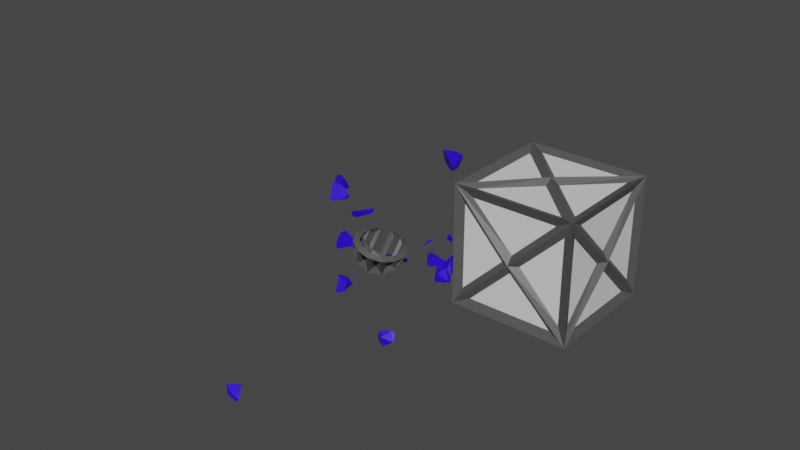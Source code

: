 # Source: tutorial_crateGravitation_broken.blend  (saved by Blender 2.81.16; exported with 4.5.12 LTS)
import bpy
from mathutils import Matrix  # noqa: F401  (used for matrix-valued properties, if any)

bpy.ops.wm.read_factory_settings(use_empty=True)
scene = bpy.context.scene
scene.name = 'Scene'

# ---- collections
col_collection = bpy.data.collections.new('Collection'); scene.collection.children.link(col_collection)

# ---- materials (node trees are filled in below, after node groups)
mat_light = bpy.data.materials.new('Light')
mat_light.alpha_threshold = 0.0
mat_light.use_transparent_shadow = False
mat_light.line_color = (0.0, 0.0, 0.0, 1.0)
mat_dark = bpy.data.materials.new('Dark')
mat_dark.use_transparent_shadow = False
mat_sapphire = bpy.data.materials.new('Sapphire')
mat_sapphire.use_transparent_shadow = False

# ---- material node trees
mat_light.use_nodes = True; mat_light.node_tree.nodes.clear()
_N = mat_light.node_tree.nodes; _L = mat_light.node_tree.links
n0 = _N.new('ShaderNodeOutputMaterial'); n0.name = 'Material Output'; n0.location = (300, 300)
n1 = _N.new('ShaderNodeBsdfPrincipled'); n1.name = 'Principled BSDF'; n1.location = (10, 300)
n1.distribution = 'GGX'
n1.subsurface_method = 'BURLEY'
n1.inputs[2].default_value = 0.4
n1.inputs[3].default_value = 1.45
n1.inputs[27].default_value = (0.0, 0.0, 0.0, 1.0)
n1.inputs[28].default_value = 1.0
_L.new(n1.outputs[0], n0.inputs[0])
n0.is_active_output = True
mat_dark.use_nodes = True; mat_dark.node_tree.nodes.clear()
_N = mat_dark.node_tree.nodes; _L = mat_dark.node_tree.links
n0 = _N.new('ShaderNodeOutputMaterial'); n0.name = 'Material Output'; n0.location = (300, 300)
n1 = _N.new('ShaderNodeBsdfPrincipled'); n1.name = 'Principled BSDF'; n1.location = (10, 300)
n1.distribution = 'GGX'
n1.subsurface_method = 'BURLEY'
n1.inputs[0].default_value = (0.08984, 0.08984, 0.08984, 1.0)
n1.inputs[3].default_value = 1.45
n1.inputs[27].default_value = (0.0, 0.0, 0.0, 1.0)
n1.inputs[28].default_value = 1.0
_L.new(n1.outputs[0], n0.inputs[0])
n0.is_active_output = True
mat_sapphire.use_nodes = True; mat_sapphire.node_tree.nodes.clear()
_N = mat_sapphire.node_tree.nodes; _L = mat_sapphire.node_tree.links
n0 = _N.new('ShaderNodeOutputMaterial'); n0.name = 'Material Output'; n0.location = (300, 300)
n1 = _N.new('ShaderNodeBsdfPrincipled'); n1.name = 'Principled BSDF'; n1.location = (10, 300)
n1.distribution = 'GGX'
n1.subsurface_method = 'BURLEY'
n1.inputs[0].default_value = (0.02817, 0.0, 0.8, 1.0)
n1.inputs[3].default_value = 1.45
n1.inputs[27].default_value = (0.0, 0.0, 0.0, 1.0)
n1.inputs[28].default_value = 1.0
_L.new(n1.outputs[0], n0.inputs[0])
n0.is_active_output = True

# ---- world
world_world = bpy.data.worlds.new('World'); scene.world = world_world
world_world.use_nodes = True; world_world.node_tree.nodes.clear()
_N = world_world.node_tree.nodes; _L = world_world.node_tree.links
n0 = _N.new('ShaderNodeOutputWorld'); n0.name = 'World Output'; n0.location = (300, 300)
n1 = _N.new('ShaderNodeBackground'); n1.name = 'Background'; n1.location = (10, 300)
n1.inputs[0].default_value = (0.05088, 0.05088, 0.05088, 1.0)
_L.new(n1.outputs[0], n0.inputs[0])
n0.is_active_output = True
world_world.color = (0.05088, 0.05088, 0.05088)
world_world.use_sun_shadow = False
world_world.sun_shadow_jitter_overblur = 0.0

# ---- meshes
me_cube_002 = bpy.data.meshes.new('Cube.002')
me_cube_002.from_pydata([(-0.2379, -0.2379, -0.2328), (-0.2379, -0.2379, 0.243), (-0.2379, 0.2379, -0.2328), (-0.2379, 0.2379, 0.243), (0.2379, -0.2379, -0.2328), (0.2379, -0.2379, 0.243), (0.2379, 0.2379, -0.2328), (0.2379, 0.2379, 0.243)], [], [(0, 1, 3, 2), (2, 3, 7, 6), (6, 7, 5, 4), (4, 5, 1, 0), (2, 6, 4, 0), (7, 3, 1, 5)])
_uv = me_cube_002.uv_layers.new(name='UVMap')
_uv.uv.foreach_set('vector', [1.25, 0.0001501, 1.25, 1.5, -0.2499, 1.5, -0.2498, 0.00015, 1.25, 0.0001501, 1.25, 1.5, -0.2499, 1.5, -0.2498, 0.00015, -0.2499, 1.5, -0.2498, 0.00015, 1.25, 0.0001502, 1.25, 1.5, -0.2499, 1.5, -0.2498, 0.00015, 1.25, 0.0001502, 1.25, 1.5, -0.2499, 0.0001501, 1.25, 0.00015, 1.25, 1.5, -0.2498, 1.5, -0.2499, 0.0001505, 1.25, 0.00015, 1.25, 1.5, -0.2498, 1.5])
me_cube_002.materials.append(mat_light)
me_cube_002.use_remesh_fix_poles = True
me_cube_002.use_remesh_preserve_attributes = False
me_cube_002.use_mirror_vertex_groups = False
me_cube_002.update()
me_cube_001 = bpy.data.meshes.new('Cube.001')
me_cube_001.from_pydata([(-0.243, -0.243, -0.243), (0.243, -0.243, -0.243), (-0.243, 0.243, 0.243), (0.243, 0.243, 0.243), (-0.243, 0.243, -0.243), (-0.243, -0.243, 0.243), (0.243, 0.243, -0.243), (0.243, -0.243, 0.243), (-1.062e-08, 0.243, 0.0), (1.062e-08, -0.243, 0.0), (0.243, 2.897e-08, 0.0), (-0.243, -7.725e-09, 0.0), (-1.062e-08, 0.0, 0.243), (-1.062e-08, 0.0, -0.243)], [], [(11, 2, 4), (1, 9, 0), (1, 7, 9), (5, 9, 7), (5, 0, 9), (3, 6, 8), (3, 8, 2), (4, 2, 8), (4, 8, 6), (3, 10, 6), (1, 10, 7), (0, 5, 11), (5, 7, 12), (3, 2, 12), (1, 0, 13), (4, 6, 13), (1, 13, 6), (10, 3, 7), (5, 12, 2), (7, 3, 12), (6, 10, 1), (2, 11, 5), (13, 0, 4), (4, 0, 11)])
_uv = me_cube_001.uv_layers.new(name='UVMap')
_uv.uv.foreach_set('vector', [0.0, 0.0, 0.875, 0.5, 0.375, 0.25, 0.375, 0.25, 0.375, 0.5, 0.375, 0.5, 0.375, 0.25, 0.875, 0.5, 0.375, 0.5, 0.625, 0.5, 0.375, 0.5, 0.875, 0.5, 0.625, 0.5, 0.375, 0.5, 0.375, 0.5, 0.625, 0.5, 0.375, 0.5, 0.375, 0.5, 0.625, 0.5, 0.375, 0.5, 0.875, 0.5, 0.375, 0.25, 0.875, 0.5, 0.375, 0.5, 0.375, 0.25, 0.375, 0.5, 0.375, 0.5, 0.625, 0.5, 0.0, 0.0, 0.375, 0.5, 0.375, 0.25, 0.0, 0.0, 0.875, 0.5, 0.375, 0.5, 0.625, 0.5, 0.0, 0.0, 0.625, 0.5, 0.875, 0.5, 0.0, 0.0, 0.625, 0.5, 0.875, 0.5, 0.0, 0.0, 0.375, 0.25, 0.375, 0.5, 0.0, 0.0, 0.375, 0.25, 0.375, 0.5, 0.0, 0.0, 0.375, 0.25, 0.0, 0.0, 0.375, 0.5, 0.0, 0.0, 0.625, 0.5, 0.875, 0.5, 0.625, 0.5, 0.0, 0.0, 0.875, 0.5, 0.875, 0.5, 0.625, 0.5, 0.0, 0.0, 0.375, 0.5, 0.0, 0.0, 0.375, 0.25, 0.875, 0.5, 0.0, 0.0, 0.625, 0.5, 0.0, 0.0, 0.375, 0.5, 0.375, 0.25, 0.375, 0.25, 0.375, 0.5, 0.0, 0.0])
me_cube_001.materials.append(mat_dark)
me_cube_001.use_remesh_fix_poles = True
me_cube_001.use_remesh_preserve_attributes = False
me_cube_001.use_mirror_vertex_groups = False
me_cube_001.update()
me_sphere = bpy.data.meshes.new('Sphere')
me_sphere.from_pydata([(0.003992, -0.07761, 0.05192), (-0.003992, -0.1006, 0.06574), (0.006238, -0.04509, 0.09109), (-0.006238, -0.0578, 0.1127), (0.007, 1.115e-09, 0.1055), (-0.007, 1.115e-09, 0.1298), (0.006238, 0.04509, 0.09109), (-0.006238, 0.0578, 0.1127), (0.003992, 0.07761, 0.05192), (-0.003992, 0.1006, 0.06574), (0.002485, -0.08911, -1.115e-09), (-0.002485, -0.1167, -1.115e-09), (0.003992, -0.07761, -0.05192), (-0.003992, -0.1006, -0.06574), (0.006238, -0.04509, -0.09109), (-0.006238, -0.0578, -0.1127), (0.007, 1.114e-08, -0.1055), (-0.007, 1.114e-08, -0.1298), (0.006238, 0.04509, -0.09109), (-0.006238, 0.0578, -0.1127), (0.003992, 0.07761, -0.05192), (-0.003992, 0.1006, -0.06574), (0.002485, 0.08911, 2.914e-08), (-0.002485, 0.1167, 2.914e-08), (-0.0447, -0.07711, -0.02581), (-0.05719, -0.1011, -0.03302), (-0.07779, -0.04435, -0.04491), (-0.09869, -0.05854, -0.05698), (-0.08977, 5.569e-09, -0.05183), (-0.114, 5.569e-09, -0.06583), (-0.07779, 0.04435, -0.04491), (-0.09869, 0.05854, -0.05698), (-0.0447, 0.07711, -0.02581), (-0.05719, 0.1011, -0.03302), (-0.0447, -0.07711, 0.02581), (-0.05719, -0.1011, 0.03302), (-0.07779, -0.04435, 0.04491), (-0.09869, -0.05854, 0.05698), (-0.08977, 5.574e-10, 0.05183), (-0.114, 5.574e-10, 0.06583), (-0.07779, 0.04435, 0.04491), (-0.09869, 0.05854, 0.05698), (-0.0447, 0.07711, 0.02581), (-0.05719, 0.1011, 0.03302), (-0.01309, -0.06139, -0.08296), (-0.01309, -0.07916, -0.06265), (-0.04771, -0.07916, -0.04266), (-0.06531, -0.06139, -0.05282), (-0.01309, 0.07916, -0.06265), (-0.01309, 0.06139, -0.08296), (-0.06531, 0.06139, -0.05282), (-0.04771, 0.07916, -0.04266), (-0.01226, -0.01353, -0.1064), (-0.01226, -0.03791, -0.09896), (-0.07958, -0.03791, -0.0601), (-0.08605, -0.01353, -0.06383), (-0.01388, -0.09276, -0.03521), (-0.01388, -0.09538, -0.02404), (-0.02355, -0.09276, -0.02963), (-0.01388, 0.09538, -0.02404), (-0.01388, 0.09276, -0.03521), (-0.02355, 0.09276, -0.02963), (-0.01226, 0.03791, -0.09896), (-0.01226, 0.01353, -0.1064), (-0.08605, 0.01353, -0.06383), (-0.07958, 0.03791, -0.0601), (-0.0608, 0.07916, -0.01999), (-0.07839, 0.06139, -0.03015), (-0.07839, 0.06139, 0.03015), (-0.0608, 0.07916, 0.01999), (-0.0983, -0.01353, -0.0426), (-0.09183, -0.03791, -0.03887), (-0.09183, -0.03791, 0.03887), (-0.0983, -0.01353, 0.0426), (-0.03743, -0.09276, -0.005585), (-0.02776, -0.09538, 9.312e-09), (-0.03743, -0.09276, 0.005585), (-0.02776, 0.09538, 3.582e-08), (-0.03743, 0.09276, -0.005585), (-0.03743, 0.09276, 0.005585), (-0.09183, 0.03791, -0.03887), (-0.0983, 0.01353, -0.0426), (-0.0983, 0.01353, 0.0426), (-0.09183, 0.03791, 0.03887), (-0.07839, -0.06139, -0.03015), (-0.0608, -0.07916, -0.01999), (-0.0608, -0.07916, 0.01999), (-0.07839, -0.06139, 0.03015), (-0.04771, 0.07916, 0.04266), (-0.06531, 0.06139, 0.05282), (-0.01309, 0.06139, 0.08296), (-0.01309, 0.07916, 0.06265), (-0.08605, -0.01353, 0.06383), (-0.07958, -0.03791, 0.0601), (-0.01226, -0.03791, 0.09896), (-0.01226, -0.01353, 0.1064), (-0.02355, -0.09276, 0.02963), (-0.01388, -0.09538, 0.02404), (-0.01388, -0.09276, 0.03521), (-0.01388, 0.09538, 0.02404), (-0.02355, 0.09276, 0.02963), (-0.01388, 0.09276, 0.03521), (-0.07958, 0.03791, 0.0601), (-0.08605, 0.01353, 0.06383), (-0.01226, 0.01353, 0.1064), (-0.01226, 0.03791, 0.09896), (-0.06531, -0.06139, 0.05282), (-0.04771, -0.07916, 0.04266), (-0.01309, -0.07916, 0.06265), (-0.01309, -0.06139, 0.08296)], [], [(44, 45, 12, 14), (45, 44, 15, 13), (45, 46, 24, 12), (46, 45, 13, 25), (46, 47, 26, 24), (47, 46, 25, 27), (47, 44, 14, 26), (44, 47, 27, 15), (48, 49, 18, 20), (49, 48, 21, 19), (49, 50, 30, 18), (50, 49, 19, 31), (50, 51, 32, 30), (51, 50, 31, 33), (51, 48, 20, 32), (48, 51, 33, 21), (52, 53, 14, 16), (53, 52, 17, 15), (53, 54, 26, 14), (54, 53, 15, 27), (54, 55, 28, 26), (55, 54, 27, 29), (55, 52, 16, 28), (52, 55, 29, 17), (56, 57, 10, 12), (57, 56, 13, 11), (57, 58, 24, 10), (58, 57, 11, 25), (58, 56, 12, 24), (56, 58, 25, 13), (59, 60, 20, 22), (60, 59, 23, 21), (60, 61, 32, 20), (61, 60, 21, 33), (61, 59, 22, 32), (59, 61, 33, 23), (62, 63, 16, 18), (63, 62, 19, 17), (63, 64, 28, 16), (64, 63, 17, 29), (64, 65, 30, 28), (65, 64, 29, 31), (65, 62, 18, 30), (62, 65, 31, 19), (66, 67, 30, 32), (67, 66, 33, 31), (67, 68, 40, 30), (68, 67, 31, 41), (68, 69, 42, 40), (69, 68, 41, 43), (69, 66, 32, 42), (66, 69, 43, 33), (70, 71, 26, 28), (71, 70, 29, 27), (71, 72, 36, 26), (72, 71, 27, 37), (72, 73, 38, 36), (73, 72, 37, 39), (73, 70, 28, 38), (70, 73, 39, 29), (74, 75, 10, 24), (75, 74, 25, 11), (75, 76, 34, 10), (76, 75, 11, 35), (76, 74, 24, 34), (74, 76, 35, 25), (77, 78, 32, 22), (78, 77, 23, 33), (78, 79, 42, 32), (79, 78, 33, 43), (79, 77, 22, 42), (77, 79, 43, 23), (80, 81, 28, 30), (81, 80, 31, 29), (81, 82, 38, 28), (82, 81, 29, 39), (82, 83, 40, 38), (83, 82, 39, 41), (83, 80, 30, 40), (80, 83, 41, 31), (84, 85, 24, 26), (85, 84, 27, 25), (85, 86, 34, 24), (86, 85, 25, 35), (86, 87, 36, 34), (87, 86, 35, 37), (87, 84, 26, 36), (84, 87, 37, 27), (88, 89, 40, 42), (89, 88, 43, 41), (89, 90, 6, 40), (90, 89, 41, 7), (90, 91, 8, 6), (91, 90, 7, 9), (91, 88, 42, 8), (88, 91, 9, 43), (92, 93, 36, 38), (93, 92, 39, 37), (93, 94, 2, 36), (94, 93, 37, 3), (94, 95, 4, 2), (95, 94, 3, 5), (95, 92, 38, 4), (92, 95, 5, 39), (96, 97, 10, 34), (97, 96, 35, 11), (97, 98, 0, 10), (98, 97, 11, 1), (98, 96, 34, 0), (96, 98, 1, 35), (99, 100, 42, 22), (100, 99, 23, 43), (100, 101, 8, 42), (101, 100, 43, 9), (101, 99, 22, 8), (99, 101, 9, 23), (102, 103, 38, 40), (103, 102, 41, 39), (103, 104, 4, 38), (104, 103, 39, 5), (104, 105, 6, 4), (105, 104, 5, 7), (105, 102, 40, 6), (102, 105, 7, 41), (106, 107, 34, 36), (107, 106, 37, 35), (107, 108, 0, 34), (108, 107, 35, 1), (108, 109, 2, 0), (109, 108, 1, 3), (109, 106, 36, 2), (106, 109, 3, 37), (15, 17, 16, 14), (17, 19, 18, 16), (19, 21, 20, 18), (21, 23, 22, 20), (23, 9, 8, 22), (9, 7, 6, 8), (7, 5, 4, 6), (5, 3, 2, 4), (3, 1, 0, 2), (1, 11, 10, 0), (11, 13, 12, 10), (13, 15, 14, 12)])
_uv = me_sphere.uv_layers.new(name='UVMap')
_uv.uv.foreach_set('vector', [0.1667, 0.6667, 0.1667, 0.8333, 0.1667, 0.8333, 0.1667, 0.6667, 0.1667, 0.8333, 0.1667, 0.6667, 0.1667, 0.6667, 0.1667, 0.8333, 0.1667, 0.8333, 0.0, 0.8333, 0.0, 0.8333, 0.1667, 0.8333, 0.0, 0.8333, 0.1667, 0.8333, 0.1667, 0.8333, 0.0, 0.8333, 0.0, 0.8333, 0.0, 0.6667, 0.0, 0.6667, 0.0, 0.8333, 0.0, 0.6667, 0.0, 0.8333, 0.0, 0.8333, 0.0, 0.6667, 0.0, 0.6667, 0.1667, 0.6667, 0.1667, 0.6667, 0.0, 0.6667, 0.1667, 0.6667, 0.0, 0.6667, 0.0, 0.6667, 0.1667, 0.6667, 0.1667, 0.1667, 0.1667, 0.3333, 0.1667, 0.3333, 0.1667, 0.1667, 0.1667, 0.3333, 0.1667, 0.1667, 0.1667, 0.1667, 0.1667, 0.3333, 0.1667, 0.3333, 2.98e-08, 0.3333, 2.98e-08, 0.3333, 0.1667, 0.3333, 2.98e-08, 0.3333, 0.1667, 0.3333, 0.1667, 0.3333, 2.98e-08, 0.3333, 2.98e-08, 0.3333, 0.0, 0.1667, 0.0, 0.1667, 2.98e-08, 0.3333, 0.0, 0.1667, 2.98e-08, 0.3333, 2.98e-08, 0.3333, 0.0, 0.1667, 0.0, 0.1667, 0.1667, 0.1667, 0.1667, 0.1667, 0.0, 0.1667, 0.1667, 0.1667, 0.0, 0.1667, 0.0, 0.1667, 0.1667, 0.1667, 0.1667, 0.5, 0.1667, 0.6667, 0.1667, 0.6667, 0.1667, 0.5, 0.1667, 0.6667, 0.1667, 0.5, 0.1667, 0.5, 0.1667, 0.6667, 0.1667, 0.6667, 0.0, 0.6667, 0.0, 0.6667, 0.1667, 0.6667, 0.0, 0.6667, 0.1667, 0.6667, 0.1667, 0.6667, 0.0, 0.6667, 0.0, 0.6667, 2.98e-08, 0.5, 2.98e-08, 0.5, 0.0, 0.6667, 2.98e-08, 0.5, 0.0, 0.6667, 0.0, 0.6667, 2.98e-08, 0.5, 2.98e-08, 0.5, 0.1667, 0.5, 0.1667, 0.5, 2.98e-08, 0.5, 0.1667, 0.5, 2.98e-08, 0.5, 2.98e-08, 0.5, 0.1667, 0.5, 0.1667, 0.8333, 0.08333, 1.0, 0.08333, 1.0, 0.1667, 0.8333, 0.08333, 1.0, 0.1667, 0.8333, 0.1667, 0.8333, 0.08333, 1.0, 0.08333, 1.0, 0.0, 0.8333, 0.0, 0.8333, 0.08333, 1.0, 0.0, 0.8333, 0.08333, 1.0, 0.08333, 1.0, 0.0, 0.8333, 0.0, 0.8333, 0.1667, 0.8333, 0.1667, 0.8333, 0.0, 0.8333, 0.1667, 0.8333, 0.0, 0.8333, 0.0, 0.8333, 0.1667, 0.8333, 0.08333, 0.0, 0.1667, 0.1667, 0.1667, 0.1667, 0.08333, 0.0, 0.1667, 0.1667, 0.08333, 0.0, 0.08333, 0.0, 0.1667, 0.1667, 0.1667, 0.1667, 0.0, 0.1667, 0.0, 0.1667, 0.1667, 0.1667, 0.0, 0.1667, 0.1667, 0.1667, 0.1667, 0.1667, 0.0, 0.1667, 0.0, 0.1667, 0.08333, 0.0, 0.08333, 0.0, 0.0, 0.1667, 0.08333, 0.0, 0.0, 0.1667, 0.0, 0.1667, 0.08333, 0.0, 0.1667, 0.3333, 0.1667, 0.5, 0.1667, 0.5, 0.1667, 0.3333, 0.1667, 0.5, 0.1667, 0.3333, 0.1667, 0.3333, 0.1667, 0.5, 0.1667, 0.5, 2.98e-08, 0.5, 2.98e-08, 0.5, 0.1667, 0.5, 2.98e-08, 0.5, 0.1667, 0.5, 0.1667, 0.5, 2.98e-08, 0.5, 2.98e-08, 0.5, 2.98e-08, 0.3333, 2.98e-08, 0.3333, 2.98e-08, 0.5, 2.98e-08, 0.3333, 2.98e-08, 0.5, 2.98e-08, 0.5, 2.98e-08, 0.3333, 2.98e-08, 0.3333, 0.1667, 0.3333, 0.1667, 0.3333, 2.98e-08, 0.3333, 0.1667, 0.3333, 2.98e-08, 0.3333, 2.98e-08, 0.3333, 0.1667, 0.3333, 1.0, 0.1667, 1.0, 0.3333, 1.0, 0.3333, 1.0, 0.1667, 1.0, 0.3333, 1.0, 0.1667, 1.0, 0.1667, 1.0, 0.3333, 1.0, 0.3333, 0.8333, 0.3333, 0.8333, 0.3333, 1.0, 0.3333, 0.8333, 0.3333, 1.0, 0.3333, 1.0, 0.3333, 0.8333, 0.3333, 0.8333, 0.3333, 0.8333, 0.1667, 0.8333, 0.1667, 0.8333, 0.3333, 0.8333, 0.1667, 0.8333, 0.3333, 0.8333, 0.3333, 0.8333, 0.1667, 0.8333, 0.1667, 1.0, 0.1667, 1.0, 0.1667, 0.8333, 0.1667, 1.0, 0.1667, 0.8333, 0.1667, 0.8333, 0.1667, 1.0, 0.1667, 1.0, 0.5, 1.0, 0.6667, 1.0, 0.6667, 1.0, 0.5, 1.0, 0.6667, 1.0, 0.5, 1.0, 0.5, 1.0, 0.6667, 1.0, 0.6667, 0.8333, 0.6667, 0.8333, 0.6667, 1.0, 0.6667, 0.8333, 0.6667, 1.0, 0.6667, 1.0, 0.6667, 0.8333, 0.6667, 0.8333, 0.6667, 0.8333, 0.5, 0.8333, 0.5, 0.8333, 0.6667, 0.8333, 0.5, 0.8333, 0.6667, 0.8333, 0.6667, 0.8333, 0.5, 0.8333, 0.5, 1.0, 0.5, 1.0, 0.5, 0.8333, 0.5, 1.0, 0.5, 0.8333, 0.5, 0.8333, 0.5, 1.0, 0.5, 1.0, 0.8333, 0.9167, 1.0, 0.9167, 1.0, 1.0, 0.8333, 0.9167, 1.0, 1.0, 0.8333, 1.0, 0.8333, 0.9167, 1.0, 0.9167, 1.0, 0.8333, 0.8333, 0.8333, 0.8333, 0.9167, 1.0, 0.8333, 0.8333, 0.9167, 1.0, 0.9167, 1.0, 0.8333, 0.8333, 0.8333, 0.8333, 1.0, 0.8333, 1.0, 0.8333, 0.8333, 0.8333, 1.0, 0.8333, 0.8333, 0.8333, 0.8333, 0.8333, 1.0, 0.8333, 0.9167, 0.0, 1.0, 0.1667, 1.0, 0.1667, 0.9167, 0.0, 1.0, 0.1667, 0.9167, 0.0, 0.9167, 0.0, 1.0, 0.1667, 1.0, 0.1667, 0.8333, 0.1667, 0.8333, 0.1667, 1.0, 0.1667, 0.8333, 0.1667, 1.0, 0.1667, 1.0, 0.1667, 0.8333, 0.1667, 0.8333, 0.1667, 0.9167, 0.0, 0.9167, 0.0, 0.8333, 0.1667, 0.9167, 0.0, 0.8333, 0.1667, 0.8333, 0.1667, 0.9167, 0.0, 1.0, 0.3333, 1.0, 0.5, 1.0, 0.5, 1.0, 0.3333, 1.0, 0.5, 1.0, 0.3333, 1.0, 0.3333, 1.0, 0.5, 1.0, 0.5, 0.8333, 0.5, 0.8333, 0.5, 1.0, 0.5, 0.8333, 0.5, 1.0, 0.5, 1.0, 0.5, 0.8333, 0.5, 0.8333, 0.5, 0.8333, 0.3333, 0.8333, 0.3333, 0.8333, 0.5, 0.8333, 0.3333, 0.8333, 0.5, 0.8333, 0.5, 0.8333, 0.3333, 0.8333, 0.3333, 1.0, 0.3333, 1.0, 0.3333, 0.8333, 0.3333, 1.0, 0.3333, 0.8333, 0.3333, 0.8333, 0.3333, 1.0, 0.3333, 1.0, 0.6667, 1.0, 0.8333, 1.0, 0.8333, 1.0, 0.6667, 1.0, 0.8333, 1.0, 0.6667, 1.0, 0.6667, 1.0, 0.8333, 1.0, 0.8333, 0.8333, 0.8333, 0.8333, 0.8333, 1.0, 0.8333, 0.8333, 0.8333, 1.0, 0.8333, 1.0, 0.8333, 0.8333, 0.8333, 0.8333, 0.8333, 0.8333, 0.6667, 0.8333, 0.6667, 0.8333, 0.8333, 0.8333, 0.6667, 0.8333, 0.8333, 0.8333, 0.8333, 0.8333, 0.6667, 0.8333, 0.6667, 1.0, 0.6667, 1.0, 0.6667, 0.8333, 0.6667, 1.0, 0.6667, 0.8333, 0.6667, 0.8333, 0.6667, 1.0, 0.6667, 0.8333, 0.1667, 0.8333, 0.3333, 0.8333, 0.3333, 0.8333, 0.1667, 0.8333, 0.3333, 0.8333, 0.1667, 0.8333, 0.1667, 0.8333, 0.3333, 0.8333, 0.3333, 0.6667, 0.3333, 0.6667, 0.3333, 0.8333, 0.3333, 0.6667, 0.3333, 0.8333, 0.3333, 0.8333, 0.3333, 0.6667, 0.3333, 0.6667, 0.3333, 0.6667, 0.1667, 0.6667, 0.1667, 0.6667, 0.3333, 0.6667, 0.1667, 0.6667, 0.3333, 0.6667, 0.3333, 0.6667, 0.1667, 0.6667, 0.1667, 0.8333, 0.1667, 0.8333, 0.1667, 0.6667, 0.1667, 0.8333, 0.1667, 0.6667, 0.1667, 0.6667, 0.1667, 0.8333, 0.1667, 0.8333, 0.5, 0.8333, 0.6667, 0.8333, 0.6667, 0.8333, 0.5, 0.8333, 0.6667, 0.8333, 0.5, 0.8333, 0.5, 0.8333, 0.6667, 0.8333, 0.6667, 0.6667, 0.6667, 0.6667, 0.6667, 0.8333, 0.6667, 0.6667, 0.6667, 0.8333, 0.6667, 0.8333, 0.6667, 0.6667, 0.6667, 0.6667, 0.6667, 0.6667, 0.5, 0.6667, 0.5, 0.6667, 0.6667, 0.6667, 0.5, 0.6667, 0.6667, 0.6667, 0.6667, 0.6667, 0.5, 0.6667, 0.5, 0.8333, 0.5, 0.8333, 0.5, 0.6667, 0.5, 0.8333, 0.5, 0.6667, 0.5, 0.6667, 0.5, 0.8333, 0.5, 0.8333, 0.8333, 0.75, 1.0, 0.75, 1.0, 0.8333, 0.8333, 0.75, 1.0, 0.8333, 0.8333, 0.8333, 0.8333, 0.75, 1.0, 0.75, 1.0, 0.6667, 0.8333, 0.6667, 0.8333, 0.75, 1.0, 0.6667, 0.8333, 0.75, 1.0, 0.75, 1.0, 0.6667, 0.8333, 0.6667, 0.8333, 0.8333, 0.8333, 0.8333, 0.8333, 0.6667, 0.8333, 0.8333, 0.8333, 0.6667, 0.8333, 0.6667, 0.8333, 0.8333, 0.8333, 0.75, 0.0, 0.8333, 0.1667, 0.8333, 0.1667, 0.75, 0.0, 0.8333, 0.1667, 0.75, 0.0, 0.75, 0.0, 0.8333, 0.1667, 0.8333, 0.1667, 0.6667, 0.1667, 0.6667, 0.1667, 0.8333, 0.1667, 0.6667, 0.1667, 0.8333, 0.1667, 0.8333, 0.1667, 0.6667, 0.1667, 0.6667, 0.1667, 0.75, 0.0, 0.75, 0.0, 0.6667, 0.1667, 0.75, 0.0, 0.6667, 0.1667, 0.6667, 0.1667, 0.75, 0.0, 0.8333, 0.3333, 0.8333, 0.5, 0.8333, 0.5, 0.8333, 0.3333, 0.8333, 0.5, 0.8333, 0.3333, 0.8333, 0.3333, 0.8333, 0.5, 0.8333, 0.5, 0.6667, 0.5, 0.6667, 0.5, 0.8333, 0.5, 0.6667, 0.5, 0.8333, 0.5, 0.8333, 0.5, 0.6667, 0.5, 0.6667, 0.5, 0.6667, 0.3333, 0.6667, 0.3333, 0.6667, 0.5, 0.6667, 0.3333, 0.6667, 0.5, 0.6667, 0.5, 0.6667, 0.3333, 0.6667, 0.3333, 0.8333, 0.3333, 0.8333, 0.3333, 0.6667, 0.3333, 0.8333, 0.3333, 0.6667, 0.3333, 0.6667, 0.3333, 0.8333, 0.3333, 0.8333, 0.6667, 0.8333, 0.8333, 0.8333, 0.8333, 0.8333, 0.6667, 0.8333, 0.8333, 0.8333, 0.6667, 0.8333, 0.6667, 0.8333, 0.8333, 0.8333, 0.8333, 0.6667, 0.8333, 0.6667, 0.8333, 0.8333, 0.8333, 0.6667, 0.8333, 0.8333, 0.8333, 0.8333, 0.8333, 0.6667, 0.8333, 0.6667, 0.8333, 0.6667, 0.6667, 0.6667, 0.6667, 0.6667, 0.8333, 0.6667, 0.6667, 0.6667, 0.8333, 0.6667, 0.8333, 0.6667, 0.6667, 0.6667, 0.6667, 0.8333, 0.6667, 0.8333, 0.6667, 0.6667, 0.6667, 0.8333, 0.6667, 0.6667, 0.6667, 0.6667, 0.6667, 0.8333, 0.6667, 0.1667, 0.6667, 0.1667, 0.5, 0.1667, 0.5, 0.1667, 0.6667, 0.1667, 0.5, 0.1667, 0.3333, 0.1667, 0.3333, 0.1667, 0.5, 0.1667, 0.3333, 0.1667, 0.1667, 0.1667, 0.1667, 0.1667, 0.3333, 0.1667, 0.1667, 0.08333, 0.0, 0.08333, 0.0, 0.1667, 0.1667, 0.75, 0.0, 0.6667, 0.1667, 0.6667, 0.1667, 0.75, 0.0, 0.6667, 0.1667, 0.6667, 0.3333, 0.6667, 0.3333, 0.6667, 0.1667, 0.6667, 0.3333, 0.6667, 0.5, 0.6667, 0.5, 0.6667, 0.3333, 0.6667, 0.5, 0.6667, 0.6667, 0.6667, 0.6667, 0.6667, 0.5, 0.6667, 0.6667, 0.6667, 0.8333, 0.6667, 0.8333, 0.6667, 0.6667, 0.6667, 0.8333, 0.75, 1.0, 0.75, 1.0, 0.6667, 0.8333, 0.08333, 1.0, 0.1667, 0.8333, 0.1667, 0.8333, 0.08333, 1.0, 0.1667, 0.8333, 0.1667, 0.6667, 0.1667, 0.6667, 0.1667, 0.8333])
me_sphere.materials.append(mat_dark)
me_sphere.use_remesh_fix_poles = True
me_sphere.use_remesh_preserve_attributes = False
me_sphere.use_mirror_vertex_groups = False
me_sphere.update()
me_icosphere_cell_029 = bpy.data.meshes.new('Icosphere_cell.029')
me_icosphere_cell_029.from_pydata([(0.01805, 0.01052, -0.0262), (0.00211, -0.03854, -0.01155), (0.01744, -0.0003362, 0.04199), (0.01365, 0.01662, 0.03746), (0.02362, -0.01228, 0.03992), (0.03752, -0.0001808, 0.008916), (0.04094, -0.0182, 0.01509), (0.0205, 0.05791, -0.004154), (0.003704, 0.05469, -0.01301), (-0.007984, 0.0457, -0.01155), (-0.02376, 0.03209, -0.007904), (-0.02722, 0.01922, -0.01155), (-0.02858, 0.01052, -0.01296), (-0.007657, -0.03854, -0.00551), (-0.01781, -0.02483, -0.005392), (-0.02267, -0.01805, -0.005433), (-0.02515, -0.008052, -0.008392), (-0.02757, 0.002308, -0.01155), (0.01104, -0.04503, -0.004724), (-0.0001614, -0.04553, -0.003504), (0.04094, -0.0182, 0.01509), (0.03752, -0.0001808, 0.008916), (0.01104, -0.04503, -0.004724), (0.0205, 0.05791, -0.004154), (0.003704, 0.05469, -0.01301), (-0.007984, 0.0457, -0.01155), (-0.02376, 0.03209, -0.007904), (-0.02858, 0.01052, -0.01296), (-0.02722, 0.01922, -0.01155), (-0.007657, -0.03854, -0.00551), (-0.01781, -0.02483, -0.005392), (-0.02267, -0.01805, -0.005433), (-0.02515, -0.008052, -0.008392), (-0.02757, 0.002308, -0.01155), (-0.0001614, -0.04553, -0.003504)], [], [(0, 1, 33, 27), (0, 27, 28, 9, 24), (1, 34, 29), (1, 22, 34), (1, 0, 24, 23, 5, 20, 22), (3, 4, 6, 21), (3, 21, 7), (4, 19, 18, 6), (2, 4, 3), (2, 31, 30, 4), (26, 11, 3), (7, 8, 25, 26, 3), (28, 10, 9), (11, 12, 17, 16, 3), (30, 13, 19, 4), (29, 14, 15, 32, 33, 1), (16, 31, 2, 3)])
_k = set([(5, 20), (5, 23), (6, 18), (6, 21), (7, 8), (7, 21), (8, 25), (9, 10), (9, 24), (10, 28), (11, 12), (11, 26), (12, 17), (13, 19), (13, 30), (14, 15), (14, 29), (15, 32), (16, 17), (16, 31), (18, 19), (20, 22), (22, 34), (23, 24), (25, 26), (27, 28), (27, 33), (29, 34), (30, 31), (32, 33)])
me_icosphere_cell_029.attributes.new('sharp_edge', 'BOOLEAN', 'EDGE').data.foreach_set('value', [ (min(e.vertices), max(e.vertices)) in _k for e in me_icosphere_cell_029.edges])
_uv = me_icosphere_cell_029.uv_layers.new(name='UVMap')
_uv.uv.foreach_set('vector', [0.09091, 0.0, 0.04545, 0.07873, 0.1211, 0.07873, 0.132, 0.07116, 0.2727, 0.0, 0.2316, 0.07116, 0.2434, 0.07873, 0.2924, 0.07873, 0.3136, 0.07086, 0.04545, 0.07873, 0.03622, 0.09473, 0.05406, 0.09364, 0.8636, 0.07873, 0.8539, 0.09558, 0.8729, 0.09473, 0.8636, 0.07873, 0.2727, 0.0, 0.3955, 0.07086, 0.4249, 0.09657, 0.5691, 0.1119, 0.6689, 0.1318, 0.8539, 0.09558, 0.0, 0.0, 1.0, 0.0, 1.0, 0.2865, 0.3389, 0.3389, 0.0, 0.0, 0.3389, 0.0, 0.5661, 0.5661, 0.0, 0.0, 0.999, 0.0, 0.9724, 0.09105, 0.2865, 0.2865, 0.0, 0.0, 1.0, 0.0, 1.0, 1.0, 0.0, 0.0, 0.4024, 0.0, 1.0, 0.6086, 1.0, 1.0, 1.0, 0.5818, 0.5701, 0.0, 1.0, 0.0, 1.0, 0.5661, 0.7634, 0.4356, 0.615, 0.2583, 0.4182, 0.0, 1.0, 0.0, 0.2443, 0.07919, 0.262, 0.08773, 0.2924, 0.07873, 0.5781, 0.5685, 0.6937, 0.5558, 0.8244, 0.5679, 1.0, 0.5954, 1.0, 1.0, 0.6086, 0.6086, 0.8175, 0.2347, 1.0, 0.001041, 1.0, 1.0, 0.05406, 0.09364, 0.07963, 0.09393, 0.09214, 0.09383, 0.1064, 0.08652, 0.1211, 0.07873, 0.04545, 0.07873, 0.5954, 0.5954, 0.5976, 0.0, 1.0, 0.0, 1.0, 1.0])
me_icosphere_cell_029.materials.append(mat_sapphire)
me_icosphere_cell_029.use_remesh_fix_poles = True
me_icosphere_cell_029.use_remesh_preserve_attributes = False
me_icosphere_cell_029.use_mirror_vertex_groups = False
me_icosphere_cell_029.update()
me_icosphere_cell_000 = bpy.data.meshes.new('Icosphere_cell.000')
me_icosphere_cell_000.from_pydata([(0.004252, -0.02308, -0.007131), (0.02683, 0.03126, -0.02032), (0.0105, 0.05119, -0.0287), (0.0007762, 0.05127, -0.01731), (-0.02517, -0.006465, -0.05146), (-0.02874, -0.01236, -0.007131), (-0.02743, -0.007811, -0.04447), (0.01203, -0.01742, -0.02269), (0.01065, -0.01378, -0.0332), (0.001517, -0.012, -0.03897), (-0.01136, -0.009668, -0.04659), (0.02513, -0.0118, 0.02665), (0.02385, -0.01233, 0.02159), (0.02244, -0.007731, 0.03806), (-0.02393, -0.004335, 0.04059), (0.02752, -0.009239, 0.03413), (-0.02247, -0.001477, 0.04632), (-0.01735, 0.009065, 0.05519), (-0.009033, 0.006716, 0.05544), (-0.02874, -0.01236, -0.007131), (-0.02743, -0.007811, -0.04447), (0.01203, -0.01742, -0.02269), (0.01065, -0.01378, -0.0332), (0.001517, -0.012, -0.03897), (-0.01136, -0.009668, -0.04659), (0.02513, -0.0118, 0.02665), (0.02385, -0.01233, 0.02159), (0.02244, -0.007731, 0.03806), (0.02752, -0.009239, 0.03413), (-0.02393, -0.004335, 0.04059), (-0.02247, -0.001477, 0.04632), (-0.01735, 0.009065, 0.05519), (-0.02517, -0.006465, -0.05146), (-0.009033, 0.006716, 0.05544)], [], [(32, 10, 23, 8, 21, 0), (32, 0, 19, 20), (0, 25, 15, 27, 29), (1, 26, 7, 22), (2, 1, 9, 24), (2, 3, 1), (3, 31, 33, 1), (3, 2, 4), (27, 18, 29), (18, 17, 30, 29), (33, 13, 28, 1), (29, 19, 0), (28, 11, 26, 1), (4, 6, 5, 14, 16, 31, 3), (21, 12, 25, 0), (22, 9, 1), (24, 4, 2)])
_k = set([(4, 6), (4, 24), (5, 6), (5, 14), (7, 22), (7, 26), (8, 21), (8, 23), (9, 22), (9, 24), (10, 23), (10, 32), (11, 26), (11, 28), (12, 21), (12, 25), (13, 28), (13, 33), (14, 16), (15, 25), (15, 27), (16, 31), (17, 18), (17, 30), (18, 27), (19, 20), (19, 29), (20, 32), (29, 30), (31, 33)])
me_icosphere_cell_000.attributes.new('sharp_edge', 'BOOLEAN', 'EDGE').data.foreach_set('value', [ (min(e.vertices), max(e.vertices)) in _k for e in me_icosphere_cell_000.edges])
_uv = me_icosphere_cell_000.uv_layers.new(name='UVMap')
_uv.uv.foreach_set('vector', [0.9054, 0.1575, 0.8895, 0.1675, 0.8676, 0.1831, 0.8521, 0.1948, 0.8499, 0.2124, 0.8636, 0.2362, 0.9091, 0.1575, 0.8636, 0.2362, 0.9156, 0.2362, 0.9159, 0.1692, 0.8636, 0.2362, 0.8286, 0.2968, 0.8247, 0.3097, 0.8335, 0.3149, 0.9091, 0.3149, 0.0, 0.0, 0.4171, 0.0, 0.4651, 0.3764, 0.4301, 0.4301, 0.0, 0.0, 1.0, 0.0, 1.0, 0.4162, 0.4913, 0.4913, 0.0, 0.0, 1.0, 0.0, 1.0, 1.0, 0.0, 0.0, 0.7536, 0.0, 1.0, 0.256, 1.0, 1.0, 0.0, 0.0, 1.0, 0.0, 0.6953, 0.6953, 0.8335, 0.3149, 0.8939, 0.3412, 0.9091, 0.3149, 0.8964, 0.342, 0.9093, 0.3414, 0.9117, 0.3195, 0.9091, 0.3149, 0.2843, 0.2554, 0.8964, 0.3495, 1.0, 0.3773, 1.0, 1.0, 0.9125, 0.309, 0.9156, 0.2362, 0.8636, 0.2362, 0.3773, 0.3773, 0.7762, 0.5035, 1.0, 0.5829, 1.0, 1.0, 1.0, 0.6953, 0.964, 0.6845, 0.7126, 0.5274, 0.4213, 0.1711, 0.4138, 0.1435, 0.3948, 0.0, 1.0, 0.0, 0.8499, 0.2124, 0.8308, 0.2882, 0.8286, 0.2968, 0.8636, 0.2362, 1.0, 0.4301, 0.5838, 0.0, 1.0, 0.0, 1.0, 0.4913, 0.3062, 0.0, 1.0, 0.0])
me_icosphere_cell_000.materials.append(mat_sapphire)
me_icosphere_cell_000.use_remesh_fix_poles = True
me_icosphere_cell_000.use_remesh_preserve_attributes = False
me_icosphere_cell_000.use_mirror_vertex_groups = False
me_icosphere_cell_000.update()
me_icosphere_cell_001 = bpy.data.meshes.new('Icosphere_cell.001')
me_icosphere_cell_001.from_pydata([(-0.02089, 0.03584, 0.01069), (-0.01711, -0.04738, 0.06011), (-0.01428, -0.05927, 0.03991), (-0.009817, -0.06382, -0.03317), (-0.01902, 0.04121, -0.02318), (-0.01673, 0.03029, -0.03519), (-0.01023, -0.04179, -0.04708), (-0.009563, -0.0545, -0.04094), (-0.003616, -0.06084, -0.04087), (-0.008696, 0.05036, -0.02828), (-0.01154, 0.04847, -0.03391), (-0.009365, 0.04633, -0.03985), (-0.003472, 0.04433, -0.04511), (0.00506, 0.04181, -0.05167), (0.0003701, 0.04878, -0.01361), (0.01978, 0.03724, -0.002637), (0.02069, -0.002582, -0.03691), (0.02077, -0.03771, -0.03152), (0.02128, 0.03115, 0.005385), (0.02149, 0.02018, 0.02056), (0.02079, -0.04861, -0.02967), (0.02149, -0.04423, 0.02056), (0.02088, -0.04848, -0.02307), (-0.01096, 0.04598, -0.006487), (-0.006526, 0.05137, -0.02154), (0.01794, 0.01183, 0.03314), (0.01423, 0.00293, 0.04627), (0.01405, -0.00529, 0.04693), (0.01718, -0.0438, 0.03582), (-0.02121, 0.008569, 0.04863), (-0.01469, 0.003485, 0.05386), (-0.02092, -0.0002964, 0.05514), (-0.02074, -0.004616, 0.05832), (0.01336, -0.03694, 0.04936), (0.00506, 0.04181, -0.05167), (-0.003472, 0.04433, -0.04511), (-0.009365, 0.04633, -0.03985), (-0.01154, 0.04847, -0.03391), (0.0003701, 0.04878, -0.01361), (0.01978, 0.03724, -0.002637), (0.02077, -0.03771, -0.03152), (0.02069, -0.002582, -0.03691), (0.02128, 0.03115, 0.005385), (0.02149, 0.02018, 0.02056), (0.02079, -0.04861, -0.02967), (0.02149, -0.04423, 0.02056), (0.02088, -0.04848, -0.02307), (-0.01096, 0.04598, -0.006487), (-0.006526, 0.05137, -0.02154), (0.01794, 0.01183, 0.03314), (0.01423, 0.00293, 0.04627), (0.01336, -0.03694, 0.04936), (0.01405, -0.00529, 0.04693), (-0.02121, 0.008569, 0.04863), (-0.01469, 0.003485, 0.05386), (-0.02092, -0.0002964, 0.05514), (-0.02074, -0.004616, 0.05832), (0.01718, -0.0438, 0.03582), (-0.008696, 0.05036, -0.02828)], [], [(48, 47, 14), (7, 8, 3), (8, 44, 46, 3), (5, 36, 35, 6), (0, 4, 3), (6, 7, 3), (7, 6, 8), (6, 13, 8), (2, 57, 51, 1), (5, 6, 4), (3, 2, 1), (4, 6, 3), (41, 40, 8), (37, 36, 5, 4), (55, 29, 0, 3), (23, 24, 58, 0), (50, 49, 30), (54, 53, 31, 56), (49, 43, 42, 39, 0, 29, 30), (48, 34, 12, 11, 10, 9), (52, 50, 30), (40, 44, 8), (35, 13, 6), (32, 55, 3, 1), (13, 41, 8), (58, 37, 4, 0), (51, 52, 30, 32, 1), (39, 38, 23, 0), (45, 22, 20, 17, 16, 34, 48, 14, 15, 18, 19), (19, 25, 26, 27, 33, 28, 45), (21, 57, 2, 3, 46)])
_k = set([(9, 10), (9, 48), (10, 11), (11, 12), (12, 34), (13, 35), (13, 41), (14, 15), (14, 47), (15, 18), (16, 17), (16, 34), (17, 20), (18, 19), (19, 25), (20, 22), (21, 46), (21, 57), (22, 45), (23, 24), (23, 38), (24, 58), (25, 26), (26, 27), (27, 33), (28, 33), (28, 45), (29, 30), (29, 55), (30, 32), (31, 53), (31, 56), (32, 55), (35, 36), (36, 37), (37, 58), (38, 39), (39, 42), (40, 41), (40, 44), (42, 43), (43, 49), (44, 46), (47, 48), (49, 50), (50, 52), (51, 52), (51, 57), (53, 54), (54, 56)])
me_icosphere_cell_001.attributes.new('sharp_edge', 'BOOLEAN', 'EDGE').data.foreach_set('value', [ (min(e.vertices), max(e.vertices)) in _k for e in me_icosphere_cell_001.edges])
_uv = me_icosphere_cell_001.uv_layers.new(name='UVMap')
_uv.uv.foreach_set('vector', [0.4075, 0.2389, 0.3996, 0.2626, 0.4191, 0.2536, 0.0, 0.0, 1.0, 0.0, 1.0, 1.0, 0.0, 0.0, 0.3256, 0.0, 1.0, 0.6217, 1.0, 1.0, 0.0, 0.0, 0.5787, 0.0, 1.0, 0.1319, 1.0, 1.0, 0.0, 0.0, 1.0, 0.0, 1.0, 1.0, 0.0, 0.0, 1.0, 0.0, 1.0, 1.0, 0.0, 0.0, 1.0, 0.0, 1.0, 1.0, 0.0, 0.0, 1.0, 0.08298, 1.0, 1.0, 0.0, 0.0, 0.365, 0.0, 1.0, 0.6577, 1.0, 1.0, 0.0, 0.0, 1.0, 0.0, 1.0, 1.0, 0.0, 0.0, 1.0, 0.0, 1.0, 1.0, 0.0, 0.0, 1.0, 0.0, 1.0, 1.0, 0.4253, 0.4253, 1.0, 0.6738, 1.0, 1.0, 0.4319, 0.4319, 0.323, 0.0, 1.0, 0.0, 1.0, 1.0, 0.03192, 0.03192, 0.1989, 0.0, 1.0, 0.0, 1.0, 1.0, 0.576, 0.576, 0.6619, 0.2958, 1.0, 0.3145, 1.0, 1.0, 0.6187, 0.6187, 1.0, 0.5776, 0.9109, 0.9109, 0.3737, 0.3781, 0.3668, 0.3652, 0.3631, 0.3813, 0.3613, 0.3891, 0.5776, 0.5776, 0.5403, 0.3213, 0.5439, 0.5439, 1.0, 0.4622, 1.0, 0.0, 1.0, 0.8011, 0.929, 0.929, 0.4091, 0.2362, 0.4281, 0.1921, 0.4133, 0.2009, 0.4031, 0.2081, 0.3995, 0.2186, 0.404, 0.2273, 1.0, 0.3791, 0.6187, 0.0, 1.0, 0.06961, 0.6738, 0.6738, 1.0, 0.6744, 1.0, 1.0, 0.1319, 0.1319, 1.0, 0.1013, 1.0, 1.0, 0.1304, 0.1304, 0.03192, 0.0, 1.0, 0.0, 1.0, 1.0, 0.1327, 0.07491, 1.0, 0.4253, 1.0, 1.0, 0.347, 0.2664, 0.537, 0.0, 1.0, 0.0, 1.0, 1.0, 0.6577, 0.6577, 0.6209, 0.0, 0.9304, 0.0, 1.0, 0.1304, 1.0, 1.0, 0.4622, 0.4622, 0.8824, 0.3544, 1.0, 0.576, 1.0, 1.0, 0.6323, 0.3149, 0.6206, 0.2379, 0.6168, 0.226, 0.5895, 0.2227, 0.5119, 0.2156, 0.4328, 0.195, 0.4091, 0.2362, 0.4191, 0.2536, 0.4474, 0.277, 0.4626, 0.2899, 0.492, 0.3149, 0.492, 0.3149, 0.4886, 0.329, 0.4825, 0.3555, 0.5212, 0.3636, 0.6857, 0.38, 0.6648, 0.3427, 0.6323, 0.3149, 0.5912, 0.1721, 0.6256, 0.0, 1.0, 0.0, 1.0, 1.0, 0.6217, 0.6217])
me_icosphere_cell_001.materials.append(mat_sapphire)
me_icosphere_cell_001.use_remesh_fix_poles = True
me_icosphere_cell_001.use_remesh_preserve_attributes = False
me_icosphere_cell_001.use_mirror_vertex_groups = False
me_icosphere_cell_001.update()
me_icosphere_cell_002 = bpy.data.meshes.new('Icosphere_cell.002')
me_icosphere_cell_002.from_pydata([(-0.03692, 0.002291, 0.006715), (-0.0007346, 0.002291, -0.03288), (0.03003, -0.005155, 0.03599), (0.04932, -0.007834, 0.02308), (0.04826, -0.00618, 0.02828), (0.007687, 0.01174, 0.0355), (0.04581, 0.006852, 0.01834), (0.04587, 0.006192, 0.02519), (0.007007, 0.02298, -0.02837), (0.003189, 0.007691, -0.03288), (0.004838, 0.01409, -0.03102), (-0.007898, 0.02434, -0.01855), (-0.009295, -0.02405, -0.01576), (0.001547, -0.02517, -0.02195), (0.008338, -0.02576, -0.02589), (0.00635, -0.01701, -0.02859), (0.003015, -0.002869, -0.03288), (-0.02791, 0.02413, 0.003285), (-0.02791, -0.01955, 0.003285), (-0.03419, -0.01587, 0.01669), (-0.03848, -0.006231, 0.01905), (-0.03859, 0.01934, 0.02747), (-0.03934, 0.01376, 0.02588), (0.003189, 0.007691, -0.03288), (-0.0007346, 0.002291, -0.03288), (0.004838, 0.01409, -0.03102), (0.007007, 0.02298, -0.02837), (-0.009295, -0.02405, -0.01576), (0.001547, -0.02517, -0.02195), (0.008338, -0.02576, -0.02589), (0.00635, -0.01701, -0.02859), (0.003015, -0.002869, -0.03288), (-0.02791, 0.02413, 0.003285), (-0.007898, 0.02434, -0.01855), (-0.02791, -0.01955, 0.003285), (-0.03848, -0.006231, 0.01905), (-0.03419, -0.01587, 0.01669), (-0.03934, 0.01376, 0.02588), (-0.03859, 0.01934, 0.02747)], [], [(0, 34, 36, 35), (0, 35, 37), (24, 0, 32, 33), (24, 27, 34, 0), (24, 31, 30, 14, 28, 27), (3, 4, 2), (7, 5, 2), (3, 13, 29), (7, 6, 8), (7, 4, 3), (3, 2, 19), (4, 7, 2), (7, 8, 11, 5), (7, 3, 6), (6, 15, 16, 1, 23, 25), (2, 5, 38, 22), (6, 3, 29, 15), (5, 11, 17, 38), (3, 19, 18, 12, 13), (37, 21, 32, 0), (33, 26, 10, 9, 24), (25, 8, 6), (22, 20, 19, 2)])
_k = set([(1, 16), (1, 23), (8, 11), (8, 25), (9, 10), (9, 24), (10, 26), (11, 17), (12, 13), (12, 18), (13, 29), (14, 28), (14, 30), (15, 16), (15, 29), (17, 38), (18, 19), (19, 20), (20, 22), (21, 32), (21, 37), (22, 38), (23, 25), (24, 31), (26, 33), (27, 28), (27, 34), (30, 31), (32, 33), (34, 36), (35, 36), (35, 37)])
me_icosphere_cell_002.attributes.new('sharp_edge', 'BOOLEAN', 'EDGE').data.foreach_set('value', [ (min(e.vertices), max(e.vertices)) in _k for e in me_icosphere_cell_002.edges])
_uv = me_icosphere_cell_002.uv_layers.new(name='UVMap')
_uv.uv.foreach_set('vector', [0.1818, 0.1575, 0.1414, 0.1575, 0.151, 0.1782, 0.169, 0.1796, 0.1818, 0.1575, 0.169, 0.1796, 0.2022, 0.1928, 0.2273, 0.07873, 0.1818, 0.1575, 0.2223, 0.1575, 0.2477, 0.1141, 0.1364, 0.07873, 0.112, 0.121, 0.1414, 0.1575, 0.1818, 0.1575, 0.1364, 0.07873, 0.1268, 0.07873, 0.1067, 0.08932, 0.09435, 0.09599, 0.101, 0.1057, 0.112, 0.121, 0.0, 0.0, 1.0, 0.0, 1.0, 1.0, 0.0, 0.0, 1.0, 0.0, 1.0, 1.0, 0.0, 0.0, 0.3745, 0.0, 0.4075, 0.4075, 0.0, 0.0, 1.0, 0.0, 0.6209, 0.6209, 0.0, 0.0, 1.0, 0.0, 1.0, 1.0, 0.0, 0.0, 1.0, 0.0, 0.8867, 0.8867, 0.0, 0.0, 1.0, 0.0, 1.0, 1.0, 0.0, 0.0, 0.6209, 0.0, 1.0, 0.4284, 1.0, 1.0, 0.0, 0.0, 1.0, 0.0, 1.0, 1.0, 0.0, 0.0, 0.4066, 0.0, 0.4525, 0.2246, 0.4632, 0.3018, 0.4582, 0.37, 0.4451, 0.4451, 0.0, 0.0, 1.0, 0.0, 1.0, 0.4643, 0.5686, 0.5686, 0.0, 0.0, 1.0, 0.0, 1.0, 0.4075, 0.4066, 0.4066, 0.0, 0.0, 0.5735, 0.005519, 0.5962, 0.3054, 0.5005, 0.5005, 0.0, 0.0, 0.8867, 0.0, 0.7872, 0.1124, 0.5158, 0.3068, 0.3745, 0.3745, 0.2022, 0.1928, 0.2122, 0.1968, 0.2223, 0.1575, 0.1818, 0.1575, 0.248, 0.1135, 0.2592, 0.08985, 0.2465, 0.08331, 0.2373, 0.07873, 0.2273, 0.07873, 1.0, 0.4451, 0.4, 0.0, 1.0, 0.0, 1.0, 0.5686, 0.3918, 0.1931, 0.131, 0.0, 1.0, 0.0])
me_icosphere_cell_002.materials.append(mat_sapphire)
me_icosphere_cell_002.use_remesh_fix_poles = True
me_icosphere_cell_002.use_remesh_preserve_attributes = False
me_icosphere_cell_002.use_mirror_vertex_groups = False
me_icosphere_cell_002.update()
me_icosphere_cell_003 = bpy.data.meshes.new('Icosphere_cell.003')
me_icosphere_cell_003.from_pydata([(0.02573, 0.01241, -0.007519), (-0.01686, 0.01091, -0.01301), (0.008204, 0.02189, -0.03588), (0.02573, -0.002329, -0.007519), (-0.01133, 0.01682, -0.02288), (0.0001008, 0.0199, -0.03083), (0.01813, -0.02009, 0.01941), (0.02183, -0.01154, 0.006303), (0.007395, -0.0168, 0.0266), (-0.02086, 0.008568, -0.0004536), (-0.02035, 0.003363, 0.005407), (-0.01692, -0.0107, 0.01643), (-0.01372, -0.01354, 0.01925), (-0.007081, -0.01886, 0.02469), (0.02573, -0.002329, -0.007519), (0.008204, 0.02189, -0.03588), (0.0001008, 0.0199, -0.03083), (-0.01133, 0.01682, -0.02288), (0.007395, -0.0168, 0.0266), (0.01813, -0.02009, 0.01941), (0.02183, -0.01154, 0.006303), (-0.02035, 0.003363, 0.005407), (-0.02086, 0.008568, -0.0004536), (-0.01692, -0.0107, 0.01643), (-0.01372, -0.01354, 0.01925), (-0.007081, -0.01886, 0.02469), (-0.01686, 0.01091, -0.01301)], [], [(0, 22, 21, 18, 19, 20, 3), (26, 17, 5, 12, 23), (26, 23, 10, 9), (6, 8, 13), (13, 7, 6), (15, 16, 4, 1, 22, 0), (21, 11, 24, 25, 18), (13, 12, 5, 2, 14, 7), (3, 15, 0)])
_k = set([(1, 4), (1, 22), (2, 5), (2, 14), (3, 15), (3, 20), (4, 16), (5, 17), (6, 7), (6, 8), (7, 14), (8, 13), (9, 10), (9, 26), (10, 23), (11, 21), (11, 24), (12, 13), (12, 23), (15, 16), (17, 26), (18, 19), (18, 25), (19, 20), (21, 22), (24, 25)])
me_icosphere_cell_003.attributes.new('sharp_edge', 'BOOLEAN', 'EDGE').data.foreach_set('value', [ (min(e.vertices), max(e.vertices)) in _k for e in me_icosphere_cell_003.edges])
_uv = me_icosphere_cell_003.uv_layers.new(name='UVMap')
_uv.uv.foreach_set('vector', [0.4545, 0.3149, 0.3745, 0.3151, 0.3711, 0.3278, 0.4013, 0.3801, 0.4698, 0.356, 0.4811, 0.3295, 0.4867, 0.3149, 0.0, 0.0, 0.2333, 0.0, 1.0, 0.2837, 1.0, 0.8643, 0.6696, 0.6696, 0.0, 0.0, 0.6696, 0.0, 0.3242, 0.1534, 0.1766, 0.1766, 1.0, 0.3792, 0.8143, 0.3085, 1.0, 0.1362, 0.1062, 0.0, 0.4173, 0.0, 0.3792, 0.3792, 0.4252, 0.264, 0.4112, 0.2704, 0.3914, 0.2808, 0.3833, 0.2974, 0.3749, 0.3149, 0.4545, 0.3149, 0.3711, 0.3278, 0.3695, 0.355, 0.3727, 0.362, 0.3826, 0.3807, 0.4013, 0.3801, 0.1062, 0.1062, 0.1357, 0.0, 0.7163, 0.0, 0.8024, 0.08751, 0.5779, 0.4184, 0.4173, 0.4173, 0.4867, 0.3149, 0.4252, 0.264, 0.4545, 0.3149])
me_icosphere_cell_003.materials.append(mat_sapphire)
me_icosphere_cell_003.use_remesh_fix_poles = True
me_icosphere_cell_003.use_remesh_preserve_attributes = False
me_icosphere_cell_003.use_mirror_vertex_groups = False
me_icosphere_cell_003.update()
me_icosphere_cell_004 = bpy.data.meshes.new('Icosphere_cell.004')
me_icosphere_cell_004.from_pydata([(0.0206, -0.01896, -0.01256), (0.01861, 0.01664, 0.02413), (0.0008442, 0.03699, 0.01436), (0.0007191, 0.03619, 0.009272), (0.01842, 0.03014, -0.01649), (-0.01028, 0.003476, -0.03615), (-0.02589, -0.02255, -0.005793), (-0.01925, 0.0008594, -0.03266), (-0.03139, -0.01927, -0.009013), (-0.01953, -0.02374, -0.001919), (-0.005922, -0.02628, 0.006358), (0.008268, -0.02791, 0.01209), (0.002745, -0.02781, 0.01137), (0.02096, 0.03036, 0.01367), (0.02109, 0.01184, 0.02332), (-0.01028, 0.003476, -0.03615), (0.01842, 0.03014, -0.01649), (-0.01925, 0.0008594, -0.03266), (-0.01953, -0.02374, -0.001919), (-0.005922, -0.02628, 0.006358), (-0.02589, -0.02255, -0.005793), (0.008268, -0.02791, 0.01209), (0.002745, -0.02781, 0.01137), (0.02109, 0.01184, 0.02332), (0.02096, 0.03036, 0.01367), (-0.03139, -0.01927, -0.009013)], [], [(1, 23, 24, 2), (1, 22, 11, 23), (3, 17, 2), (3, 16, 5, 17), (2, 17, 25), (1, 2, 18, 19), (21, 12, 10, 9, 20, 0), (19, 22, 1), (16, 3, 2), (25, 6, 18, 2), (24, 16, 2), (8, 7, 15, 0, 20), (15, 4, 13, 14, 21, 0)])
_k = set([(4, 13), (4, 15), (5, 16), (5, 17), (6, 18), (6, 25), (7, 8), (7, 15), (8, 20), (9, 10), (9, 20), (10, 12), (11, 22), (11, 23), (12, 21), (13, 14), (14, 21), (16, 24), (17, 25), (18, 19), (19, 22), (23, 24)])
me_icosphere_cell_004.attributes.new('sharp_edge', 'BOOLEAN', 'EDGE').data.foreach_set('value', [ (min(e.vertices), max(e.vertices)) in _k for e in me_icosphere_cell_004.edges])
_uv = me_icosphere_cell_004.uv_layers.new(name='UVMap')
_uv.uv.foreach_set('vector', [0.0, 0.0, 0.04681, 0.0, 1.0, 0.7163, 1.0, 1.0, 0.0, 0.0, 0.4256, 0.0, 0.4269, 0.0612, 0.04619, 0.04619, 0.0, 0.0, 1.0, 0.007395, 1.0, 1.0, 0.0, 0.0, 0.2923, 0.0, 0.962, 0.8584, 0.9921, 0.9921, 0.0, 0.0, 0.9926, 0.0, 0.716, 0.716, 0.0, 0.0, 1.0, 0.0, 1.0, 0.4876, 0.4119, 0.4119, 0.8399, 0.1951, 0.8494, 0.1926, 0.8641, 0.1822, 0.8872, 0.1654, 0.898, 0.1575, 0.8182, 0.1575, 1.0, 0.4119, 0.5744, 0.0, 1.0, 0.0, 0.7077, 0.0, 1.0, 0.0, 1.0, 1.0, 0.9881, 0.7003, 0.7505, 0.3622, 0.5124, 0.0, 1.0, 0.0, 0.7163, 0.7163, 1.0, 0.6906, 1.0, 1.0, 0.9028, 0.1465, 0.8687, 0.1037, 0.8518, 0.09922, 0.8182, 0.1575, 0.898, 0.1575, 0.8518, 0.09922, 0.6761, 0.1395, 0.6816, 0.1929, 0.7348, 0.2125, 0.8399, 0.1951, 0.8182, 0.1575])
me_icosphere_cell_004.materials.append(mat_sapphire)
me_icosphere_cell_004.use_remesh_fix_poles = True
me_icosphere_cell_004.use_remesh_preserve_attributes = False
me_icosphere_cell_004.use_mirror_vertex_groups = False
me_icosphere_cell_004.update()
me_icosphere_cell_005 = bpy.data.meshes.new('Icosphere_cell.005')
me_icosphere_cell_005.from_pydata([(-0.02784, -0.01035, -0.01052), (0.02147, 0.02948, 0.02709), (0.03892, 0.02674, 0.01326), (0.03776, 0.02879, 0.01997), (-0.01332, -0.002829, 0.02409), (0.03363, 0.01918, 0.03213), (0.04481, 0.01629, 0.0114), (0.0449, 0.01604, 0.01744), (0.0412, 0.02189, 0.0225), (-0.004607, 0.009304, -0.03371), (-0.02098, 0.01078, -0.02426), (-0.01134, 0.009923, -0.02983), (0.002499, 0.00305, -0.03529), (0.01198, -0.01035, -0.03514), (0.01704, -0.03101, -0.01864), (0.02336, -0.02032, -0.0311), (-0.03814, 0.0146, -0.006604), (-0.04459, 0.01821, 0.007345), (-0.04321, 0.01195, 0.00958), (-0.04113, 0.002698, 0.01281), (-0.03875, -0.002427, 0.0113), (0.01106, -0.04087, -0.005584), (-0.0242, -0.02157, 0.008563), (-0.009182, -0.03189, 0.005825), (0.007045, -0.04104, -0.001652), (-0.01838, -0.02625, 0.00905), (-0.02098, 0.01078, -0.02426), (-0.01134, 0.009923, -0.02983), (0.01198, -0.01035, -0.03514), (0.002499, 0.00305, -0.03529), (-0.004607, 0.009304, -0.03371), (-0.03814, 0.0146, -0.006604), (-0.04459, 0.01821, 0.007345), (-0.04321, 0.01195, 0.00958), (-0.04113, 0.002698, 0.01281), (-0.03875, -0.002427, 0.0113), (0.01704, -0.03101, -0.01864), (0.01106, -0.04087, -0.005584), (-0.0242, -0.02157, 0.008563), (-0.009182, -0.03189, 0.005825), (0.007045, -0.04104, -0.001652), (-0.01838, -0.02625, 0.00905), (0.02336, -0.02032, -0.0311)], [], [(0, 40, 23, 25, 38), (4, 41, 39), (3, 8, 7), (5, 24, 37, 7), (42, 6, 7), (4, 1, 32, 33), (42, 28, 29, 6), (6, 3, 7), (2, 30, 3), (8, 5, 7), (1, 5, 3), (2, 3, 6), (1, 4, 5), (5, 8, 3), (4, 39, 24, 5), (35, 19, 18, 17, 31, 0), (32, 1, 3), (13, 15, 36, 21, 40, 0), (26, 27, 9, 12, 13, 0), (31, 26, 0), (38, 35, 0), (34, 20, 22, 41, 4), (29, 30, 2, 6), (37, 14, 42, 7), (33, 34, 4), (30, 11, 3), (11, 10, 16, 32, 3)])
_k = set([(9, 12), (9, 27), (10, 11), (10, 16), (11, 30), (12, 13), (13, 15), (14, 37), (14, 42), (15, 36), (16, 32), (17, 18), (17, 31), (18, 19), (19, 35), (20, 22), (20, 34), (21, 36), (21, 40), (22, 41), (23, 25), (23, 40), (24, 37), (24, 39), (25, 38), (26, 27), (26, 31), (28, 29), (28, 42), (29, 30), (32, 33), (33, 34), (35, 38), (39, 41)])
me_icosphere_cell_005.attributes.new('sharp_edge', 'BOOLEAN', 'EDGE').data.foreach_set('value', [ (min(e.vertices), max(e.vertices)) in _k for e in me_icosphere_cell_005.edges])
_uv = me_icosphere_cell_005.uv_layers.new(name='UVMap')
_uv.uv.foreach_set('vector', [0.09091, 0.1575, 0.01138, 0.161, 0.04294, 0.1777, 0.0613, 0.1856, 0.07409, 0.1866, 0.0, 0.0, 0.3225, 0.0, 0.4556, 0.4556, 0.0, 0.0, 1.0, 0.0, 1.0, 1.0, 0.0, 0.0, 0.8351, 0.1341, 1.0, 0.3114, 1.0, 1.0, 0.0, 0.0, 1.0, 0.0, 1.0, 1.0, 0.0, 0.0, 1.0, 0.0, 1.0, 0.8875, 0.7538, 0.7538, 0.07114, 0.03308, 0.4534, 0.2556, 1.0, 0.6049, 1.0, 1.0, 0.0, 0.0, 1.0, 0.0, 1.0, 1.0, 0.0, 0.0, 1.0, 0.5765, 1.0, 1.0, 0.0, 0.0, 1.0, 0.0, 1.0, 1.0, 0.0, 0.0, 1.0, 0.0, 1.0, 1.0, 0.0, 0.0, 1.0, 0.0, 1.0, 1.0, 0.0, 0.0, 1.0, 0.0, 1.0, 1.0, 0.0, 0.0, 1.0, 0.0, 1.0, 1.0, 0.0, 0.0, 0.4556, 0.0, 1.0, 0.2981, 1.0, 1.0, 0.1101, 0.1908, 0.1198, 0.1919, 0.1359, 0.1843, 0.1461, 0.1775, 0.1371, 0.1575, 0.09091, 0.1575, 0.1125, 0.0, 1.0, 0.0, 1.0, 1.0, 0.05582, 0.09669, 0.03403, 0.09851, 0.01816, 0.126, 0.007584, 0.1528, 0.008943, 0.1575, 0.09091, 0.1575, 0.1105, 0.1236, 0.101, 0.1098, 0.09155, 0.09649, 0.08043, 0.0963, 0.05582, 0.09669, 0.09091, 0.1575, 0.1371, 0.1575, 0.1105, 0.1236, 0.09091, 0.1575, 0.07409, 0.1866, 0.1101, 0.1908, 0.09091, 0.1575, 0.1253, 0.1253, 0.2303, 0.1745, 0.794, 0.543, 1.0, 0.7067, 1.0, 1.0, 0.6049, 0.6049, 0.5962, 0.0, 1.0, 0.0, 1.0, 1.0, 0.3114, 0.3114, 0.6532, 0.1475, 1.0, 0.0, 1.0, 1.0, 1.0, 0.7538, 0.1253, 0.0, 1.0, 0.0, 0.5765, 0.5765, 1.0, 0.6095, 1.0, 1.0, 0.6095, 0.6095, 0.6769, 0.4773, 0.8694, 0.2139, 1.0, 0.09754, 1.0, 1.0])
me_icosphere_cell_005.materials.append(mat_sapphire)
me_icosphere_cell_005.use_remesh_fix_poles = True
me_icosphere_cell_005.use_remesh_preserve_attributes = False
me_icosphere_cell_005.use_mirror_vertex_groups = False
me_icosphere_cell_005.update()
me_icosphere_cell_006 = bpy.data.meshes.new('Icosphere_cell.006')
me_icosphere_cell_006.from_pydata([(-0.002603, 0.01951, 0.002039), (-0.03825, -0.02956, 0.002039), (-0.01407, -0.03687, -0.003847), (0.04185, 0.01716, -0.009855), (0.04052, 0.02737, 0.002044), (0.01301, 0.02159, -0.02038), (-0.0005234, 0.01133, -0.02012), (-0.006804, 0.006576, -0.01996), (0.03545, 0.03187, 0.002039), (0.04796, 0.0344, -0.009484), (0.04422, 0.03238, -0.01554), (0.03803, 0.03024, -0.01652), (0.04932, 0.03273, -0.01413), (-0.03019, -0.02371, -0.01408), (-0.03735, -0.03447, -0.005063), (-0.03516, -0.0345, -0.011), (-0.03825, -0.03461, 0.002039), (-0.02598, -0.01787, 0.02618), (-0.01105, 0.001881, 0.02986), (-0.03646, -0.03509, 0.01144), (0.01111, 0.0195, 0.02423), (0.02019, 0.02353, 0.01889), (-0.03068, -0.02788, 0.02142), (-0.03428, -0.03551, 0.01775), (0.01301, 0.02159, -0.02038), (-0.0005234, 0.01133, -0.02012), (-0.006804, 0.006576, -0.01996), (0.04422, 0.03238, -0.01554), (0.03803, 0.03024, -0.01652), (0.04796, 0.0344, -0.009484), (0.04932, 0.03273, -0.01413), (-0.03019, -0.02371, -0.01408), (-0.03735, -0.03447, -0.005063), (-0.03516, -0.0345, -0.011), (-0.03825, -0.03461, 0.002039), (-0.02598, -0.01787, 0.02618), (-0.01105, 0.001881, 0.02986), (-0.03646, -0.03509, 0.01144), (0.01111, 0.0195, 0.02423), (0.02019, 0.02353, 0.01889), (0.03545, 0.03187, 0.002039), (-0.03068, -0.02788, 0.02142), (-0.03428, -0.03551, 0.01775)], [], [(0, 36, 38), (1, 37, 42, 22, 35), (1, 34, 37), (0, 1, 35, 36), (0, 7, 31, 1), (3, 28, 27, 30), (2, 33, 13, 26, 25), (2, 4, 39, 20, 18, 17, 41), (4, 3, 30, 29), (3, 2, 25, 24, 28), (2, 3, 4), (32, 34, 1), (10, 11, 5, 0, 40, 9), (23, 19, 16, 14, 33, 2), (29, 8, 39, 4), (31, 15, 32, 1), (9, 12, 10), (38, 21, 40, 0), (41, 23, 2), (5, 6, 7, 0)])
_k = set([(5, 6), (5, 11), (6, 7), (7, 31), (8, 29), (8, 39), (9, 12), (9, 40), (10, 11), (10, 12), (13, 26), (13, 33), (14, 16), (14, 33), (15, 31), (15, 32), (16, 19), (17, 18), (17, 41), (18, 20), (19, 23), (20, 39), (21, 38), (21, 40), (22, 35), (22, 42), (23, 41), (24, 25), (24, 28), (25, 26), (27, 28), (27, 30), (29, 30), (32, 34), (34, 37), (35, 36), (36, 38), (37, 42)])
me_icosphere_cell_006.attributes.new('sharp_edge', 'BOOLEAN', 'EDGE').data.foreach_set('value', [ (min(e.vertices), max(e.vertices)) in _k for e in me_icosphere_cell_006.edges])
_uv = me_icosphere_cell_006.uv_layers.new(name='UVMap')
_uv.uv.foreach_set('vector', [0.3182, 0.2362, 0.2894, 0.2861, 0.3377, 0.2701, 0.2273, 0.2362, 0.219, 0.2505, 0.2193, 0.261, 0.2336, 0.269, 0.2523, 0.2795, 0.2273, 0.2362, 0.2197, 0.2362, 0.219, 0.2505, 0.3182, 0.2362, 0.2273, 0.2362, 0.2523, 0.2795, 0.2894, 0.2861, 0.3182, 0.2362, 0.2988, 0.2026, 0.2415, 0.2116, 0.2273, 0.2362, 0.0, 0.0, 0.1842, 0.0, 0.4752, 0.3852, 0.6799, 0.6799, 0.0, 0.0, 0.3217, 0.0, 0.3812, 0.08804, 0.4164, 0.3432, 0.3855, 0.3855, 0.0, 0.0, 1.0, 0.0, 1.0, 0.1584, 0.9573, 0.2109, 0.7082, 0.2777, 0.3943, 0.2604, 0.2251, 0.2251, 0.0, 0.0, 1.0, 0.0, 1.0, 0.6799, 0.5529, 0.5529, 0.0, 0.0, 1.0, 0.0, 1.0, 0.3855, 0.7386, 0.3547, 0.1842, 0.1842, 0.0, 0.0, 1.0, 0.0, 1.0, 1.0, 0.2199, 0.2235, 0.2197, 0.2362, 0.2273, 0.2362, 0.3909, 0.2047, 0.3811, 0.2029, 0.3414, 0.196, 0.3182, 0.2362, 0.3782, 0.2362, 0.3972, 0.2155, 0.7289, 0.7289, 0.782, 0.6884, 0.8658, 0.6495, 0.9363, 0.6535, 1.0, 0.6783, 1.0, 1.0, 1.0, 0.5529, 0.91, 0.5265, 0.8416, 0.0, 1.0, 0.0, 0.2415, 0.2116, 0.2212, 0.2138, 0.2199, 0.2235, 0.2273, 0.2362, 0.3972, 0.2155, 0.3996, 0.2082, 0.3909, 0.2047, 0.3377, 0.2701, 0.3525, 0.2619, 0.3782, 0.2362, 0.3182, 0.2362, 1.0, 0.2251, 0.7289, 0.0, 1.0, 0.0, 0.3414, 0.196, 0.3123, 0.2005, 0.2988, 0.2026, 0.3182, 0.2362])
me_icosphere_cell_006.materials.append(mat_sapphire)
me_icosphere_cell_006.use_remesh_fix_poles = True
me_icosphere_cell_006.use_remesh_preserve_attributes = False
me_icosphere_cell_006.use_mirror_vertex_groups = False
me_icosphere_cell_006.update()
me_icosphere_cell_007 = bpy.data.meshes.new('Icosphere_cell.007')
me_icosphere_cell_007.from_pydata([(0.007729, 0.03578, -0.002429), (0.01891, 0.00137, -0.04202), (-0.03268, 0.00137, -0.01013), (-0.03316, -0.02535, 0.03422), (0.02247, 0.02807, 0.02835), (0.02986, -0.04018, 0.008235), (-0.0113, -0.03656, 0.02752), (0.02808, -0.0417, 0.01668), (0.03945, 0.01629, -0.02633), (0.03654, 0.001809, -0.03403), (0.01277, -0.007077, -0.04202), (0.008226, -0.01105, -0.04099), (-0.02425, -0.02398, -0.02673), (-0.01037, -0.02482, -0.03568), (0.04278, 0.03307, -0.007533), (-0.02731, 0.01791, 0.01801), (-0.006182, 0.03392, 0.01755), (-0.04328, -0.02432, -0.0061), (0.02275, 0.0439, 0.02187), (0.03347, 0.04311, 0.02043), (0.04402, 0.03949, 0.01089), (-0.04947, -0.01083, 0.02344), (-0.05408, -0.02725, 0.02018), (-0.05496, -0.02298, 0.02663), (0.03945, 0.01629, -0.02633), (0.03654, 0.001809, -0.03403), (0.01277, -0.007077, -0.04202), (0.008226, -0.01105, -0.04099), (-0.02425, -0.02398, -0.02673), (-0.01037, -0.02482, -0.03568), (-0.02731, 0.01791, 0.01801), (-0.006182, 0.03392, 0.01755), (0.02275, 0.0439, 0.02187), (0.03347, 0.04311, 0.02043), (0.04402, 0.03949, 0.01089), (-0.04947, -0.01083, 0.02344), (-0.04328, -0.02432, -0.0061), (-0.05408, -0.02725, 0.02018), (-0.05496, -0.02298, 0.02663), (0.01891, 0.00137, -0.04202), (0.04278, 0.03307, -0.007533)], [], [(0, 2, 30, 31), (0, 31, 32), (2, 36, 22, 23, 35), (39, 0, 40, 24), (39, 2, 0), (39, 26, 27, 29, 28, 2), (7, 5, 34), (3, 6, 4), (5, 25, 8), (7, 19, 4), (6, 3, 38, 37), (6, 7, 4), (6, 12, 13, 7), (6, 37, 17, 12), (4, 19, 18), (5, 8, 14, 34), (5, 11, 10, 1, 25), (5, 13, 11), (32, 33, 20, 40, 0), (35, 30, 2), (28, 36, 2), (24, 9, 39), (34, 19, 7), (13, 5, 7), (18, 16, 15, 21, 38, 3, 4)])
_k = set([(1, 10), (1, 25), (8, 14), (8, 25), (9, 24), (9, 39), (10, 11), (11, 13), (12, 13), (12, 17), (14, 34), (15, 16), (15, 21), (16, 18), (17, 37), (18, 19), (19, 34), (20, 33), (20, 40), (21, 38), (22, 23), (22, 36), (23, 35), (24, 40), (26, 27), (26, 39), (27, 29), (28, 29), (28, 36), (30, 31), (30, 35), (31, 32), (32, 33), (37, 38)])
me_icosphere_cell_007.attributes.new('sharp_edge', 'BOOLEAN', 'EDGE').data.foreach_set('value', [ (min(e.vertices), max(e.vertices)) in _k for e in me_icosphere_cell_007.edges])
_uv = me_icosphere_cell_007.uv_layers.new(name='UVMap')
_uv.uv.foreach_set('vector', [0.3636, 0.1575, 0.2727, 0.1575, 0.2975, 0.2004, 0.3429, 0.1933, 0.3636, 0.1575, 0.3429, 0.1933, 0.3888, 0.2011, 0.2727, 0.1575, 0.2251, 0.1575, 0.214, 0.1992, 0.2211, 0.211, 0.2431, 0.2087, 0.4091, 0.07873, 0.3636, 0.1575, 0.4239, 0.1575, 0.4315, 0.1175, 0.3182, 0.07873, 0.2727, 0.1575, 0.3636, 0.1575, 0.3182, 0.07873, 0.3025, 0.07873, 0.2937, 0.08127, 0.2606, 0.09437, 0.2493, 0.1168, 0.2727, 0.1575, 0.0, 0.0, 1.0, 0.0, 0.8837, 0.8837, 0.0, 0.0, 1.0, 0.0, 1.0, 1.0, 0.0, 0.0, 0.5697, 0.0, 0.4537, 0.4537, 0.0, 0.0, 1.0, 0.3597, 1.0, 1.0, 0.0, 0.0, 1.0, 0.0, 1.0, 0.3678, 0.5273, 0.5273, 0.0, 0.0, 1.0, 0.0, 1.0, 1.0, 0.0, 0.0, 0.5679, 0.0, 1.0, 0.3817, 1.0, 1.0, 0.0, 0.0, 0.5273, 0.0, 0.6149, 0.3071, 0.5679, 0.5679, 0.0, 0.0, 0.6403, 0.0, 0.2857, 0.2857, 0.0, 0.0, 0.4537, 0.0, 0.7088, 0.473, 0.8779, 0.8779, 0.0, 0.0, 0.5693, 0.0, 0.5972, 0.1128, 0.6312, 0.2812, 0.5697, 0.5697, 0.0, 0.0, 0.5943, 0.0, 0.5693, 0.5693, 0.3891, 0.2012, 0.4072, 0.2012, 0.4257, 0.1865, 0.4239, 0.1575, 0.3636, 0.1575, 0.2431, 0.2087, 0.2975, 0.2004, 0.2727, 0.1575, 0.2493, 0.1168, 0.2251, 0.1575, 0.2727, 0.1575, 0.4315, 0.1175, 0.4257, 0.09844, 0.4091, 0.07873, 1.0, 0.8837, 0.1084, 0.0, 1.0, 0.0, 0.4057, 0.0, 1.0, 0.0, 1.0, 1.0, 0.9984, 0.2868, 0.7574, 0.3031, 0.5835, 0.1559, 0.6351, 0.4299, 0.3363, 0.3363, 0.0, 0.0, 1.0, 0.0])
me_icosphere_cell_007.materials.append(mat_sapphire)
me_icosphere_cell_007.use_remesh_fix_poles = True
me_icosphere_cell_007.use_remesh_preserve_attributes = False
me_icosphere_cell_007.use_mirror_vertex_groups = False
me_icosphere_cell_007.update()
me_icosphere_cell_008 = bpy.data.meshes.new('Icosphere_cell.008')
me_icosphere_cell_008.from_pydata([(0.006788, 0.03196, -0.008435), (-0.008301, -0.01349, -0.01527), (-0.005667, -0.01157, -0.02054), (0.007181, -0.006895, 0.04424)], [], [(2, 1, 3, 0)])
_uv = me_icosphere_cell_008.uv_layers.new(name='UVMap')
_uv.uv.foreach_set('vector', [1.0, 0.4231, 0.9406, 0.4053, 0.3918, 0.0, 1.0, 0.0])
me_icosphere_cell_008.materials.append(mat_sapphire)
me_icosphere_cell_008.use_remesh_fix_poles = True
me_icosphere_cell_008.use_remesh_preserve_attributes = False
me_icosphere_cell_008.use_mirror_vertex_groups = False
me_icosphere_cell_008.update()
me_icosphere_cell_009 = bpy.data.meshes.new('Icosphere_cell.009')
me_icosphere_cell_009.from_pydata([(-0.02089, -0.01485, -0.007653), (0.01877, -0.02573, -0.0234), (0.06119, -0.003686, -0.01439), (0.05164, 0.006624, -0.02129), (0.02553, 0.02515, -0.02116), (0.003291, 0.03674, -0.01331), (-0.009809, -0.0229, -0.02982), (-0.009071, -0.02011, -0.03447), (-0.01432, -3.336e-05, -0.03949), (-0.01705, 0.006121, -0.038), (-0.01834, 0.03918, -0.02083), (-0.0181, 0.03054, -0.02974), (-0.02089, 0.03906, -0.007653), (-0.005569, -0.03594, -0.007653), (-0.01142, 0.01431, 0.04195), (-0.01459, 0.0264, 0.02536), (-0.0185, 0.03845, 0.004853), (-0.001408, -0.03341, 0.03066), (0.0004517, -0.03207, 0.03684), (-0.002798, -0.03516, 0.01365), (-0.006559, 0.008545, 0.04587), (0.01991, -0.02001, 0.06232), (0.008536, -0.02724, 0.04735), (-0.009809, -0.0229, -0.02982), (-0.009071, -0.02011, -0.03447), (-0.01705, 0.006121, -0.038), (-0.01432, -3.336e-05, -0.03949), (-0.0181, 0.03054, -0.02974), (-0.005569, -0.03594, -0.007653), (-0.01142, 0.01431, 0.04195), (-0.01459, 0.0264, 0.02536), (-0.02089, 0.03906, -0.007653), (-0.0185, 0.03845, 0.004853), (-0.001408, -0.03341, 0.03066), (0.0004517, -0.03207, 0.03684), (-0.002798, -0.03516, 0.01365), (-0.006559, 0.008545, 0.04587), (0.01991, -0.02001, 0.06232), (0.008536, -0.02724, 0.04735), (-0.01834, 0.03918, -0.02083)], [], [(0, 33, 34, 29), (0, 28, 35, 33), (0, 23, 28), (1, 3, 2), (4, 5, 2), (4, 11, 39, 5), (3, 4, 2), (5, 36, 37, 2), (19, 13, 1, 2), (27, 25, 0, 31, 10), (25, 8, 24, 23, 0), (39, 12, 32, 5), (7, 3, 1), (26, 9, 11, 4), (34, 22, 21, 20, 29), (38, 18, 17, 19, 2), (16, 31, 0, 29, 30), (7, 26, 3), (13, 6, 7, 1), (37, 38, 2), (32, 15, 14, 36, 5), (26, 4, 3)])
_k = set([(6, 7), (6, 13), (7, 26), (8, 24), (8, 25), (9, 11), (9, 26), (10, 27), (10, 31), (11, 39), (12, 32), (12, 39), (13, 19), (14, 15), (14, 36), (15, 32), (16, 30), (16, 31), (17, 18), (17, 19), (18, 38), (20, 21), (20, 29), (21, 22), (22, 34), (23, 24), (23, 28), (25, 27), (28, 35), (29, 30), (33, 34), (33, 35), (36, 37), (37, 38)])
me_icosphere_cell_009.attributes.new('sharp_edge', 'BOOLEAN', 'EDGE').data.foreach_set('value', [ (min(e.vertices), max(e.vertices)) in _k for e in me_icosphere_cell_009.edges])
_uv = me_icosphere_cell_009.uv_layers.new(name='UVMap')
_uv.uv.foreach_set('vector', [0.1364, 0.2362, 0.09669, 0.3049, 0.09803, 0.3149, 0.1801, 0.3119, 0.1364, 0.2362, 0.09524, 0.2392, 0.09579, 0.2744, 0.09669, 0.3049, 0.1364, 0.2362, 0.1168, 0.2024, 0.09729, 0.2362, 0.0, 0.0, 1.0, 0.0, 1.0, 1.0, 0.0, 0.0, 1.0, 0.0, 1.0, 1.0, 0.0, 0.0, 0.5078, 0.0, 1.0, 0.6512, 1.0, 1.0, 0.0, 0.0, 1.0, 0.0, 1.0, 1.0, 0.0, 0.0, 0.3837, 0.0, 1.0, 0.5061, 1.0, 1.0, 0.5144, 0.5144, 0.7386, 0.0, 1.0, 0.0, 1.0, 1.0, 0.2044, 0.1966, 0.1678, 0.1818, 0.1364, 0.2362, 0.2172, 0.2362, 0.2174, 0.2191, 0.1678, 0.1818, 0.1498, 0.1804, 0.1209, 0.1941, 0.1168, 0.2024, 0.1364, 0.2362, 0.6764, 0.6375, 0.7703, 0.6372, 1.0, 0.7254, 1.0, 1.0, 0.06113, 0.0, 1.0, 0.0, 1.0, 1.0, 0.1639, 0.1639, 0.3097, 0.209, 1.0, 0.5515, 1.0, 1.0, 0.09803, 0.3149, 0.1087, 0.3361, 0.1245, 0.3661, 0.1703, 0.3213, 0.1768, 0.3149, 0.6021, 0.6021, 0.7467, 0.5401, 0.8187, 0.5257, 1.0, 0.5144, 1.0, 1.0, 0.2163, 0.2553, 0.2172, 0.2362, 0.1364, 0.2362, 0.1801, 0.3119, 0.1982, 0.2866, 0.06113, 0.06113, 1.0, 0.1267, 1.0, 1.0, 0.9343, 0.2486, 0.2509, 0.04835, 0.1403, 0.0, 1.0, 0.0, 0.5061, 0.5061, 1.0, 0.6021, 1.0, 1.0, 0.7254, 0.7254, 0.8136, 0.6593, 0.9319, 0.5987, 1.0, 0.6163, 1.0, 1.0, 0.1639, 0.0, 1.0, 0.0, 1.0, 1.0])
me_icosphere_cell_009.materials.append(mat_sapphire)
me_icosphere_cell_009.use_remesh_fix_poles = True
me_icosphere_cell_009.use_remesh_preserve_attributes = False
me_icosphere_cell_009.use_mirror_vertex_groups = False
me_icosphere_cell_009.update()
me_icosphere_cell_011 = bpy.data.meshes.new('Icosphere_cell.011')
me_icosphere_cell_011.from_pydata([(0.01306, 0.06306, -0.01419), (-0.01578, -0.01056, 0.004265), (-0.005887, -0.03836, 0.00816), (-0.01207, -0.02674, 0.01017), (-0.009109, -0.03158, 0.0183), (-0.01613, -0.01114, 0.01201), (-0.01333, -0.02556, 0.01571), (-0.005945, -0.0379, 0.01406), (0.002136, 0.0001138, -0.0339), (0.007594, -0.02694, -0.02406), (0.01138, -0.04458, -0.01723), (-0.005923, 0.04927, -0.02869), (-0.009007, 0.03221, -0.03761), (-0.005246, 0.05263, -0.02493), (-0.002659, 0.06428, -0.0119), (-0.0008118, 0.07099, 0.007396), (0.01354, 0.0405, 0.01998), (0.01366, -0.01468, 0.02847), (0.01348, -0.04053, 0.01612), (0.01366, -0.01999, 0.02888), (0.01338, -0.04448, 0.008996), (0.007594, -0.02694, -0.02406), (0.002136, 0.0001138, -0.0339), (0.01138, -0.04458, -0.01723), (-0.009007, 0.03221, -0.03761), (-0.005923, 0.04927, -0.02869), (-0.005246, 0.05263, -0.02493), (-0.002659, 0.06428, -0.0119), (-0.0008118, 0.07099, 0.007396), (0.01366, -0.01468, 0.02847), (0.01354, 0.0405, 0.01998), (0.01348, -0.04053, 0.01612), (0.01366, -0.01999, 0.02888), (0.01338, -0.04448, 0.008996)], [], [(0, 27, 28), (4, 31, 32), (1, 6, 5), (2, 3, 1), (3, 2, 6), (7, 4, 6), (7, 2, 33), (1, 3, 6), (2, 7, 6), (7, 33, 31, 4), (2, 23, 33), (6, 4, 32, 29), (22, 21, 1, 24), (30, 15, 5), (15, 14, 26, 5), (26, 25, 24, 5), (11, 13, 27, 0), (21, 23, 2, 1), (28, 16, 17, 19, 18, 20, 10, 9, 8, 12, 11, 0), (24, 1, 5), (30, 5, 6, 29)])
_k = set([(8, 9), (8, 12), (9, 10), (10, 20), (11, 12), (11, 13), (13, 27), (14, 15), (14, 26), (15, 30), (16, 17), (16, 28), (17, 19), (18, 19), (18, 20), (21, 22), (21, 23), (22, 24), (23, 33), (24, 25), (25, 26), (27, 28), (29, 30), (29, 32), (31, 32), (31, 33)])
me_icosphere_cell_011.attributes.new('sharp_edge', 'BOOLEAN', 'EDGE').data.foreach_set('value', [ (min(e.vertices), max(e.vertices)) in _k for e in me_icosphere_cell_011.edges])
_uv = me_icosphere_cell_011.uv_layers.new(name='UVMap')
_uv.uv.foreach_set('vector', [0.4545, 0.1575, 0.4275, 0.1575, 0.4344, 0.1923, 0.0, 0.0, 0.3078, 0.0, 0.3117, 0.3117, 0.0, 0.0, 1.0, 0.0, 1.0, 1.0, 0.0, 0.0, 1.0, 0.0, 1.0, 1.0, 0.0, 0.0, 1.0, 0.0, 1.0, 1.0, 0.0, 0.0, 1.0, 0.0, 1.0, 1.0, 0.0, 0.0, 1.0, 0.0, 0.276, 0.276, 0.0, 0.0, 1.0, 0.0, 1.0, 1.0, 0.0, 0.0, 1.0, 0.0, 1.0, 1.0, 0.0, 0.0, 0.276, 0.0, 1.0, 0.6922, 1.0, 1.0, 0.0, 0.0, 0.2817, 0.0, 0.2746, 0.2746, 0.0, 0.0, 1.0, 0.0, 1.0, 0.3117, 0.3492, 0.3492, 0.6685, 0.6685, 1.0, 0.6716, 1.0, 0.0, 1.0, 0.5647, 1.0, 0.6319, 0.1038, 0.0, 1.0, 0.0, 0.1038, 0.1038, 0.5874, 0.298, 1.0, 0.5094, 1.0, 1.0, 0.5094, 0.5094, 0.6241, 0.4727, 1.0, 0.406, 1.0, 1.0, 0.4339, 0.1216, 0.4324, 0.1297, 0.4275, 0.1575, 0.4545, 0.1575, 0.6716, 0.6716, 0.7183, 0.0, 1.0, 0.0, 1.0, 1.0, 0.4344, 0.1923, 0.4862, 0.2107, 0.6049, 0.2213, 0.6182, 0.2221, 0.6657, 0.1997, 0.6749, 0.187, 0.6674, 0.1365, 0.5729, 0.1158, 0.4475, 0.09245, 0.4285, 0.1022, 0.4339, 0.1216, 0.4545, 0.1575, 0.4353, 0.0, 1.0, 0.0, 1.0, 1.0, 0.3681, 0.0, 0.0, 0.0, 1.0, 0.0, 1.0, 0.3492])
me_icosphere_cell_011.materials.append(mat_sapphire)
me_icosphere_cell_011.use_remesh_fix_poles = True
me_icosphere_cell_011.use_remesh_preserve_attributes = False
me_icosphere_cell_011.use_mirror_vertex_groups = False
me_icosphere_cell_011.update()
me_icosphere_cell_012 = bpy.data.meshes.new('Icosphere_cell.012')
me_icosphere_cell_012.from_pydata([(-0.0323, 0.02727, 0.0001873), (-0.003029, -0.05465, 0.03978), (-0.003029, 0.006004, 0.03978), (0.02341, 0.06173, -0.04188), (0.02577, 0.05009, -0.05547), (0.0219, 0.05619, -0.006273), (0.02501, -0.02641, 0.04064), (0.0314, -0.01888, -0.06695), (0.032, -0.03266, -0.06094), (0.02755, -0.03917, 0.02), (-0.02905, -0.002431, -0.04907), (-0.005476, -0.01387, -0.05637), (0.02024, -0.03159, -0.05724), (0.03259, -0.04274, -0.05142), (-0.04096, 0.01902, -0.01683), (-0.02803, 0.03617, -0.01386), (-0.04568, -0.02153, 0.003142), (-0.04458, -0.0251, 0.007776), (0.004242, 0.05507, -0.006138), (0.001095, 0.05748, -0.02324), (-0.00434, 0.05507, -0.02002), (0.008457, 0.05386, 0.003531), (-0.0157, 0.04604, -0.01713), (-0.05018, -0.0007787, -0.02602), (-0.04663, 0.00684, -0.0225), (0.01697, 0.05213, 0.01099), (0.01232, 0.05325, 0.009077), (0.02197, 0.01413, 0.03978), (0.02151, 0.03423, 0.02507), (0.02174, 0.02655, 0.0307), (-0.0387, -0.03156, 0.01138), (-0.01155, -0.06006, 0.02856), (-0.0172, -0.05438, 0.02489), (0.01851, -0.009643, 0.04734), (0.01201, -0.04372, 0.04506), (0.008961, -0.05052, 0.04246), (0.005732, -0.05749, 0.03978), (0.003165, -0.06512, 0.03363), (0.01989, -0.02884, 0.04782), (-0.04096, 0.01902, -0.01683), (-0.02803, 0.03617, -0.01386), (0.004242, 0.05507, -0.006138), (0.001095, 0.05748, -0.02324), (-0.00434, 0.05507, -0.02002), (0.008457, 0.05386, 0.003531), (-0.0157, 0.04604, -0.01713), (-0.04568, -0.02153, 0.003142), (-0.05018, -0.0007787, -0.02602), (-0.04663, 0.00684, -0.0225), (0.01697, 0.05213, 0.01099), (0.02151, 0.03423, 0.02507), (0.02174, 0.02655, 0.0307), (-0.04458, -0.0251, 0.007776), (-0.0387, -0.03156, 0.01138), (-0.01155, -0.06006, 0.02856), (-0.0172, -0.05438, 0.02489), (0.02197, 0.01413, 0.03978), (0.01851, -0.009643, 0.04734), (0.01201, -0.04372, 0.04506), (0.008961, -0.05052, 0.04246), (0.005732, -0.05749, 0.03978), (0.01989, -0.02884, 0.04782), (0.01232, 0.05325, 0.009077), (0.003165, -0.06512, 0.03363)], [], [(0, 52, 2), (2, 1, 58, 38, 57), (2, 52, 1), (52, 53, 32, 54, 1), (1, 60, 35, 58), (1, 37, 60), (9, 34, 59), (8, 13, 12), (7, 4, 13), (9, 63, 13), (12, 13, 31, 55), (3, 5, 4), (10, 12, 55, 30), (13, 63, 31), (6, 27, 33, 61), (3, 4, 45, 43, 42), (7, 11, 10), (5, 26, 49, 50), (5, 50, 51, 4), (11, 8, 12), (5, 3, 44, 26), (8, 11, 7), (8, 7, 13), (6, 61, 34, 9), (4, 9, 13), (4, 7, 10), (9, 59, 36, 63), (11, 12, 10), (48, 14, 40, 45, 4, 10), (54, 37, 1), (57, 56, 2), (51, 27, 9, 4), (47, 48, 10), (42, 41, 44, 3), (62, 21, 0, 2), (15, 39, 0), (18, 19, 20), (39, 24, 23, 46, 52, 0), (30, 17, 16, 47, 10), (27, 6, 9), (20, 22, 15, 0, 21, 18), (2, 56, 29, 28, 25, 62)])
_k = set([(14, 40), (14, 48), (15, 22), (15, 39), (16, 17), (16, 47), (17, 30), (18, 19), (18, 21), (19, 20), (20, 22), (21, 62), (23, 24), (23, 46), (24, 39), (25, 28), (25, 62), (26, 44), (26, 49), (27, 33), (27, 51), (28, 29), (29, 56), (30, 55), (31, 55), (31, 63), (32, 53), (32, 54), (33, 61), (34, 59), (34, 61), (35, 58), (35, 60), (36, 59), (36, 63), (37, 54), (37, 60), (38, 57), (38, 58), (40, 45), (41, 42), (41, 44), (42, 43), (43, 45), (46, 52), (47, 48), (49, 50), (50, 51), (52, 53), (56, 57)])
me_icosphere_cell_012.attributes.new('sharp_edge', 'BOOLEAN', 'EDGE').data.foreach_set('value', [ (min(e.vertices), max(e.vertices)) in _k for e in me_icosphere_cell_012.edges])
_uv = me_icosphere_cell_012.uv_layers.new(name='UVMap')
_uv.uv.foreach_set('vector', [0.2727, 0.3149, 0.1818, 0.3149, 0.2273, 0.3937, 0.2273, 0.3937, 0.1364, 0.3937, 0.1584, 0.4259, 0.175, 0.4369, 0.2038, 0.4343, 0.2273, 0.3937, 0.1818, 0.3149, 0.1364, 0.3937, 0.1804, 0.3149, 0.1701, 0.3248, 0.1336, 0.3614, 0.1241, 0.3724, 0.1364, 0.3937, 0.9545, 0.3937, 0.9407, 0.3937, 0.9394, 0.408, 0.9382, 0.422, 0.9545, 0.3937, 0.94, 0.3786, 0.9407, 0.3937, 0.0, 0.0, 0.3749, 0.1088, 0.3049, 0.3049, 0.0, 0.0, 1.0, 0.0, 1.0, 1.0, 0.0, 0.0, 1.0, 0.0, 1.0, 1.0, 0.0, 0.0, 1.0, 0.0, 1.0, 1.0, 0.0, 0.0, 1.0, 0.0, 1.0, 0.5121, 0.507, 0.507, 0.0, 0.0, 1.0, 0.0, 1.0, 1.0, 0.0, 0.0, 1.0, 0.0, 1.0, 0.507, 0.393, 0.393, 0.0, 0.0, 0.9175, 0.1321, 0.5121, 0.5121, 0.0, 0.0, 0.805, 0.002794, 0.5444, 0.1651, 0.1656, 0.1656, 0.0, 0.0, 1.0, 0.0, 1.0, 0.3183, 0.3328, 0.219, 0.1744, 0.1744, 0.0, 0.0, 1.0, 0.0, 1.0, 1.0, 0.0, 0.0, 0.2182, 0.0, 0.2537, 0.04253, 0.686, 0.686, 0.0, 0.0, 0.686, 0.0, 1.0, 0.0919, 1.0, 1.0, 0.0, 0.0, 1.0, 0.0, 1.0, 1.0, 0.0, 0.0, 1.0, 0.0, 0.7095, 0.2864, 0.1587, 0.1587, 0.0, 0.0, 1.0, 0.0, 1.0, 1.0, 0.0, 0.0, 1.0, 0.0, 1.0, 1.0, 0.0, 0.0, 0.1656, 0.0, 1.0, 0.5975, 1.0, 1.0, 0.0, 0.0, 1.0, 0.0, 1.0, 1.0, 0.0, 0.0, 1.0, 0.0, 1.0, 1.0, 0.0, 0.0, 0.3049, 0.0, 0.6231, 0.4128, 1.0, 1.0, 0.0, 0.0, 1.0, 0.0, 1.0, 1.0, 0.767, 0.767, 0.7069, 0.5204, 0.6643, 0.1836, 0.6817, 0.0, 1.0, 0.0, 1.0, 1.0, 0.9668, 0.3724, 0.9455, 0.378, 0.9545, 0.3937, 0.3416, 0.4343, 0.3576, 0.3937, 0.3182, 0.3937, 0.0919, 0.0919, 0.1059, 0.0, 1.0, 0.0, 1.0, 1.0, 1.0, 0.2789, 0.767, 0.0, 1.0, 0.0, 1.0, 0.1744, 0.7999, 0.07976, 0.6662, 0.0, 1.0, 0.0, 0.3619, 0.3178, 0.3581, 0.3149, 0.2727, 0.3149, 0.3182, 0.3937, 0.2873, 0.2897, 0.2551, 0.2844, 0.2727, 0.3149, 0.3513, 0.2935, 0.3479, 0.2674, 0.339, 0.2723, 0.2551, 0.2844, 0.2324, 0.2719, 0.2181, 0.2641, 0.186, 0.3077, 0.1818, 0.3149, 0.2727, 0.3149, 1.0, 0.393, 0.8911, 0.3083, 0.8675, 0.2682, 0.7211, 0.0, 1.0, 0.0, 0.1947, 0.0, 1.0, 0.0, 1.0, 1.0, 0.339, 0.2723, 0.3142, 0.2806, 0.2873, 0.2897, 0.2727, 0.3149, 0.3561, 0.3088, 0.3513, 0.2935, 0.3182, 0.3937, 0.3592, 0.3877, 0.363, 0.3712, 0.3662, 0.3573, 0.368, 0.3226, 0.3619, 0.3178])
me_icosphere_cell_012.materials.append(mat_sapphire)
me_icosphere_cell_012.use_remesh_fix_poles = True
me_icosphere_cell_012.use_remesh_preserve_attributes = False
me_icosphere_cell_012.use_mirror_vertex_groups = False
me_icosphere_cell_012.update()
me_icosphere_cell_013 = bpy.data.meshes.new('Icosphere_cell.013')
me_icosphere_cell_013.from_pydata([(0.01974, -0.02642, 0.003155), (-0.005155, 0.006888, -0.01623), (-0.02748, -0.01818, -0.004661), (-0.007881, 0.01917, 0.004496), (0.01571, -0.02935, 7.374e-05), (0.02633, 0.02289, -0.02017), (0.02329, -0.007711, -0.009409), (0.02241, 0.02988, -0.006288), (0.009553, 0.02387, 0.01252), (0.001144, 0.02072, 0.01688), (-0.02694, -0.01125, 0.003155), (-0.01909, 0.006022, 0.009774), (-0.002556, -0.02585, -0.001701), (-0.01377, -0.02358, -0.002695), (-0.0153, 0.01289, 0.0111), (0.02241, 0.02988, -0.006288), (0.02633, 0.02289, -0.02017), (0.01571, -0.02935, 7.374e-05), (0.02329, -0.007711, -0.009409), (0.009553, 0.02387, 0.01252), (-0.02694, -0.01125, 0.003155), (-0.01909, 0.006022, 0.009774), (-0.002556, -0.02585, -0.001701), (-0.01377, -0.02358, -0.002695), (-0.0153, 0.01289, 0.0111), (0.001144, 0.02072, 0.01688), (-0.02748, -0.01818, -0.004661)], [], [(1, 3, 15, 16), (26, 10, 21, 24, 3), (26, 3, 1), (3, 19, 15), (17, 6, 5, 7, 8, 25, 0), (12, 23, 1), (20, 2, 13, 22, 17, 0), (16, 18, 1), (18, 4, 12, 1), (24, 9, 19, 3), (23, 26, 1), (11, 20, 0, 25), (25, 14, 11)])
_k = set([(2, 13), (2, 20), (4, 12), (4, 18), (5, 6), (5, 7), (6, 17), (7, 8), (8, 25), (9, 19), (9, 24), (10, 21), (10, 26), (11, 14), (11, 20), (12, 23), (13, 22), (14, 25), (15, 16), (15, 19), (16, 18), (17, 22), (21, 24), (23, 26)])
me_icosphere_cell_013.attributes.new('sharp_edge', 'BOOLEAN', 'EDGE').data.foreach_set('value', [ (min(e.vertices), max(e.vertices)) in _k for e in me_icosphere_cell_013.edges])
_uv = me_icosphere_cell_013.uv_layers.new(name='UVMap')
_uv.uv.foreach_set('vector', [0.0, 0.0, 1.0, 0.0, 1.0, 0.3429, 0.3678, 0.3678, 0.03303, 0.0, 0.3119, 0.2176, 0.8235, 0.6923, 1.0, 0.8743, 1.0, 1.0, 0.0, 0.0, 1.0, 0.0, 1.0, 1.0, 0.0, 0.0, 0.1964, 0.0, 0.3429, 0.3429, 0.868, 0.386, 0.7915, 0.3703, 0.6768, 0.3498, 0.6987, 0.3836, 0.847, 0.449, 0.9081, 0.4707, 0.8636, 0.3937, 0.5768, 0.5768, 1.0, 0.4861, 1.0, 1.0, 0.9372, 0.3937, 0.9331, 0.3769, 0.9127, 0.3792, 0.8957, 0.3817, 0.868, 0.386, 0.8636, 0.3937, 0.626, 0.626, 1.0, 0.6699, 1.0, 1.0, 0.6699, 0.6699, 0.7824, 0.4385, 1.0, 0.5768, 1.0, 1.0, 0.8288, 0.8288, 0.8691, 0.6894, 1.0, 0.8036, 1.0, 1.0, 0.4861, 0.4861, 1.0, 0.0, 1.0, 1.0, 0.934, 0.4292, 0.9372, 0.3937, 0.8636, 0.3937, 0.912, 0.4674, 0.1789, 0.4674, 0.1672, 0.4363, 0.1569, 0.4292])
me_icosphere_cell_013.materials.append(mat_sapphire)
me_icosphere_cell_013.use_remesh_fix_poles = True
me_icosphere_cell_013.use_remesh_preserve_attributes = False
me_icosphere_cell_013.use_mirror_vertex_groups = False
me_icosphere_cell_013.update()
me_icosphere_cell_014 = bpy.data.meshes.new('Icosphere_cell.014')
me_icosphere_cell_014.from_pydata([(-0.000101, -0.005078, 0.01617), (0.009677, 0.007463, -0.02038), (0.00676, 0.005897, -0.02502), (-0.001529, 0.004038, -0.01875), (-0.003809, -0.007203, 0.02805), (0.005381, 0.0006124, 0.006419), (0.008122, 0.004048, -0.003188), (-0.01059, -0.006424, 0.01869), (-0.01391, -0.003355, -0.001979), (-0.003809, -0.007203, 0.02805), (0.005381, 0.0006124, 0.006419), (0.008122, 0.004048, -0.003188), (-0.01059, -0.006424, 0.01869), (-0.01391, -0.003355, -0.001979), (0.009677, 0.007463, -0.02038), (0.009677, 0.007463, -0.02038), (-0.001529, 0.004038, -0.01875), (-0.001529, 0.004038, -0.01875)], [], [(17, 2, 14), (16, 12, 13), (16, 0, 9, 12), (0, 16, 15, 11, 10), (10, 9, 0), (6, 1, 3, 8, 7, 4), (6, 4, 5)])
_k = set([(1, 3), (1, 6), (3, 8), (4, 5), (4, 7), (5, 6), (7, 8), (9, 10), (9, 12), (10, 11), (11, 15), (12, 13), (13, 16), (14, 17), (15, 16)])
me_icosphere_cell_014.attributes.new('sharp_edge', 'BOOLEAN', 'EDGE').data.foreach_set('value', [ (min(e.vertices), max(e.vertices)) in _k for e in me_icosphere_cell_014.edges])
_uv = me_icosphere_cell_014.uv_layers.new(name='UVMap')
_uv.uv.foreach_set('vector', [0.0, 0.0, 0.3359, 0.0, 0.3943, 0.3943, 0.0, 0.0, 0.2709, 0.0, 0.1173, 0.1173, 0.0, 0.0, 1.0, 0.0, 0.8034, 0.1999, 0.2709, 0.2709, 0.0, 0.0, 1.0, 0.0, 0.9431, 0.4367, 0.5002, 0.3506, 0.239, 0.239, 1.0, 0.239, 0.8446, 0.0, 1.0, 0.0, 0.3954, 0.2599, 0.4006, 0.2362, 0.3771, 0.2407, 0.3605, 0.2618, 0.3639, 0.2933, 0.3665, 0.3099, 0.3954, 0.2599, 0.3742, 0.3085, 0.3904, 0.2751])
me_icosphere_cell_014.materials.append(mat_sapphire)
me_icosphere_cell_014.use_remesh_fix_poles = True
me_icosphere_cell_014.use_remesh_preserve_attributes = False
me_icosphere_cell_014.use_mirror_vertex_groups = False
me_icosphere_cell_014.update()
me_icosphere_cell_015 = bpy.data.meshes.new('Icosphere_cell.015')
me_icosphere_cell_015.from_pydata([(-0.01695, 0.01648, 0.02622), (-0.005058, 0.01538, -0.05375), (0.01688, -0.01033, -0.04858), (-0.002215, 0.0115, -0.05547), (-0.01161, 0.01148, -0.04473), (0.01912, 0.03208, 0.006882), (0.01842, 0.0275, -0.0432), (0.01823, 0.004617, -0.05689), (0.00238, -0.02054, 0.04324), (0.015, -0.05058, 0.008503), (0.01449, 0.02321, 0.02434), (0.01561, 0.03152, 0.02037), (0.01185, 0.001731, 0.03371), (-0.03755, -0.01292, 0.03934), (-0.009181, -0.01829, 0.04214), (-0.02816, -0.02908, 0.02982), (-0.02125, -0.03376, 0.02805), (0.01912, 0.03208, 0.006882), (0.01842, 0.0275, -0.0432), (0.00238, -0.02054, 0.04324), (0.01185, 0.001731, 0.03371), (0.01449, 0.02321, 0.02434), (0.01561, 0.03152, 0.02037), (-0.03755, -0.01292, 0.03934), (-0.009181, -0.01829, 0.04214), (-0.02816, -0.02908, 0.02982), (-0.02125, -0.03376, 0.02805), (0.01823, 0.004617, -0.05689), (0.01688, -0.01033, -0.04858), (0.015, -0.05058, 0.008503)], [], [(4, 28, 26, 25), (0, 1, 4), (3, 28, 4), (13, 4, 25), (0, 13, 21, 22), (3, 27, 28), (28, 9, 26), (0, 4, 13), (1, 0, 17, 18), (1, 3, 4), (5, 11, 10, 20, 19, 16, 29), (14, 8, 12), (19, 24, 23, 15, 16), (22, 17, 0), (27, 3, 1), (18, 27, 1), (29, 2, 7, 6, 5), (12, 21, 13, 14)])
_k = set([(2, 7), (2, 29), (5, 6), (5, 11), (6, 7), (8, 12), (8, 14), (9, 26), (9, 28), (10, 11), (10, 20), (12, 21), (13, 14), (13, 25), (15, 16), (15, 23), (16, 29), (17, 18), (17, 22), (18, 27), (19, 20), (19, 24), (21, 22), (23, 24), (25, 26), (27, 28)])
me_icosphere_cell_015.attributes.new('sharp_edge', 'BOOLEAN', 'EDGE').data.foreach_set('value', [ (min(e.vertices), max(e.vertices)) in _k for e in me_icosphere_cell_015.edges])
_uv = me_icosphere_cell_015.uv_layers.new(name='UVMap')
_uv.uv.foreach_set('vector', [0.0, 0.0, 1.0, 0.0, 1.0, 0.7642, 0.7731, 0.7731, 0.0, 0.0, 1.0, 0.0, 1.0, 1.0, 0.0, 0.0, 1.0, 0.0, 1.0, 1.0, 0.0, 0.0, 1.0, 0.0, 1.0, 0.7731, 0.0, 0.0, 1.0, 0.0, 1.0, 0.4913, 0.3785, 0.3785, 0.0, 0.0, 0.286, 0.0, 1.0, 1.0, 0.0, 0.0, 0.6475, 0.0463, 0.7642, 0.7642, 0.0, 0.0, 1.0, 0.0, 1.0, 1.0, 0.0, 0.0, 1.0, 0.0, 1.0, 0.4167, 0.3144, 0.3144, 0.0, 0.0, 1.0, 0.0, 1.0, 1.0, 0.6372, 0.3149, 0.6695, 0.3412, 0.7037, 0.3499, 0.7878, 0.3672, 0.8697, 0.3831, 0.8924, 0.3439, 0.8182, 0.3149, 1.0, 0.7665, 0.8432, 0.6531, 1.0, 0.5605, 0.8697, 0.3831, 0.8872, 0.3804, 0.9302, 0.3735, 0.9093, 0.35, 0.8924, 0.3439, 1.0, 0.3785, 0.5833, 0.0, 1.0, 0.0, 0.714, 0.0, 1.0, 0.0, 1.0, 1.0, 1.0, 0.3144, 0.6865, 0.0, 1.0, 0.0, 0.8197, 0.3122, 0.7198, 0.2167, 0.6713, 0.2025, 0.6226, 0.2245, 0.6372, 0.3149, 0.5605, 0.5605, 0.5087, 0.0, 1.0, 0.1314, 0.7665, 0.7665])
me_icosphere_cell_015.materials.append(mat_sapphire)
me_icosphere_cell_015.use_remesh_fix_poles = True
me_icosphere_cell_015.use_remesh_preserve_attributes = False
me_icosphere_cell_015.use_mirror_vertex_groups = False
me_icosphere_cell_015.update()
me_icosphere_cell_016 = bpy.data.meshes.new('Icosphere_cell.016')
me_icosphere_cell_016.from_pydata([(0.01311, 0.01153, 0.003217), (-0.0116, 0.01387, -0.008533), (-0.009016, 0.001287, 0.01926), (-0.01128, 0.008245, 0.007436), (-0.001041, -0.005388, 0.006018), (0.005491, -0.01075, -0.00515), (0.004299, -0.007081, -0.01139), (0.01004, -0.01172, -0.01086), (-0.009016, 0.001287, 0.01926), (-0.01128, 0.008245, 0.007436), (0.005491, -0.01075, -0.00515), (-0.001041, -0.005388, 0.006018), (-0.0116, 0.01387, -0.008533), (0.004299, -0.007081, -0.01139), (0.01004, -0.01172, -0.01086)], [], [(0, 2, 11), (11, 10, 14, 0), (8, 3, 12, 13, 5, 4), (1, 9, 0), (14, 6, 1, 0), (13, 7, 5), (9, 2, 0)])
_k = set([(1, 6), (1, 9), (2, 9), (2, 11), (3, 8), (3, 12), (4, 5), (4, 8), (5, 7), (6, 14), (7, 13), (10, 11), (10, 14), (12, 13)])
me_icosphere_cell_016.attributes.new('sharp_edge', 'BOOLEAN', 'EDGE').data.foreach_set('value', [ (min(e.vertices), max(e.vertices)) in _k for e in me_icosphere_cell_016.edges])
_uv = me_icosphere_cell_016.uv_layers.new(name='UVMap')
_uv.uv.foreach_set('vector', [0.0, 0.0, 0.2464, 0.002818, 0.1603, 0.1603, 1.0, 0.1603, 0.802, 0.0629, 0.7056, 0.0, 1.0, 0.0, 0.09434, 0.2362, 0.1048, 0.2181, 0.1119, 0.1938, 0.07246, 0.1894, 0.06696, 0.1989, 0.07922, 0.216, 0.2877, 0.237, 1.0, 0.7235, 1.0, 1.0, 0.7056, 0.7056, 0.7495, 0.5475, 1.0, 0.1562, 1.0, 1.0, 0.07246, 0.1894, 0.05981, 0.1885, 0.06696, 0.1989, 0.7235, 0.7235, 1.0, 0.7528, 1.0, 1.0])
me_icosphere_cell_016.materials.append(mat_sapphire)
me_icosphere_cell_016.use_remesh_fix_poles = True
me_icosphere_cell_016.use_remesh_preserve_attributes = False
me_icosphere_cell_016.use_mirror_vertex_groups = False
me_icosphere_cell_016.update()
me_icosphere_cell_017 = bpy.data.meshes.new('Icosphere_cell.017')
me_icosphere_cell_017.from_pydata([(0.01542, 0.0273, -0.001119), (-0.01277, -0.02356, 0.000955), (0.01857, 0.02775, -0.01229), (0.00974, 0.03143, -0.005457), (-0.002547, 0.02709, -0.005204), (-0.0133, 0.01797, -0.001119), (0.0178, -0.01261, -0.009547), (0.01802, -0.005194, -0.01032), (0.004686, -0.019, 0.008748), (-0.01878, -0.008503, 0.007128), (-0.001139, -0.02132, 0.01332), (-0.01828, -0.01562, 0.007301), (-0.01743, -0.02575, 0.007602), (0.00974, 0.03143, -0.005457), (0.01857, 0.02775, -0.01229), (-0.002547, 0.02709, -0.005204), (-0.0133, 0.01797, -0.001119), (0.0178, -0.01261, -0.009547), (0.01802, -0.005194, -0.01032), (0.004686, -0.019, 0.008748), (-0.01878, -0.008503, 0.007128), (-0.01828, -0.01562, 0.007301), (-0.001139, -0.02132, 0.01332), (-0.01743, -0.02575, 0.007602)], [], [(0, 16, 9, 10), (0, 13, 15, 16), (1, 23, 21), (10, 19, 6, 18, 14, 13, 0), (8, 22, 23, 1), (21, 20, 1), (7, 17, 1), (20, 5, 1), (17, 8, 1), (5, 4, 2, 7, 1), (9, 11, 12, 10), (4, 3, 2)])
_k = set([(2, 3), (2, 7), (3, 4), (4, 5), (5, 20), (6, 18), (6, 19), (7, 17), (8, 17), (8, 22), (9, 11), (9, 16), (10, 12), (10, 19), (11, 12), (13, 14), (13, 15), (14, 18), (15, 16), (20, 21), (21, 23), (22, 23)])
me_icosphere_cell_017.attributes.new('sharp_edge', 'BOOLEAN', 'EDGE').data.foreach_set('value', [ (min(e.vertices), max(e.vertices)) in _k for e in me_icosphere_cell_017.edges])
_uv = me_icosphere_cell_017.uv_layers.new(name='UVMap')
_uv.uv.foreach_set('vector', [0.4091, 0.3937, 0.3598, 0.3978, 0.3438, 0.438, 0.3643, 0.4712, 0.4091, 0.3937, 0.4029, 0.3829, 0.3834, 0.3836, 0.3638, 0.3937, 0.0, 0.0, 0.1584, 0.0, 0.1026, 0.1026, 0.9019, 0.4712, 0.8436, 0.451, 0.694, 0.3861, 0.6563, 0.3828, 0.4703, 0.3608, 0.4029, 0.3829, 0.4091, 0.3937, 0.8047, 0.8047, 0.827, 0.6968, 1.0, 0.8416, 1.0, 1.0, 1.0, 0.1223, 0.7777, 0.0, 1.0, 0.0, 0.6543, 0.6543, 1.0, 0.6589, 1.0, 1.0, 0.7777, 0.7777, 1.0, 0.2313, 1.0, 1.0, 0.6589, 0.6589, 1.0, 0.8047, 1.0, 1.0, 0.1964, 0.1744, 0.1445, 0.0, 0.3737, 0.0, 1.0, 0.6543, 1.0, 1.0, 0.2017, 0.438, 0.1883, 0.4391, 0.1758, 0.4405, 0.1825, 0.4712, 0.8555, 0.0, 0.7471, 0.04851, 0.6263, 0.0])
me_icosphere_cell_017.materials.append(mat_sapphire)
me_icosphere_cell_017.use_remesh_fix_poles = True
me_icosphere_cell_017.use_remesh_preserve_attributes = False
me_icosphere_cell_017.use_mirror_vertex_groups = False
me_icosphere_cell_017.update()

# ---- objects
ob_box = bpy.data.objects.new('Box', me_cube_002)
ob_frame = bpy.data.objects.new('Frame', me_cube_001)
ob_sphere = bpy.data.objects.new('Sphere', me_sphere)
ob_icosphere_cell = bpy.data.objects.new('Icosphere_cell', me_icosphere_cell_029)
ob_icosphere_cell_001 = bpy.data.objects.new('Icosphere_cell.001', me_icosphere_cell_000)
ob_icosphere_cell_005 = bpy.data.objects.new('Icosphere_cell.005', me_icosphere_cell_001)
ob_icosphere_cell_006 = bpy.data.objects.new('Icosphere_cell.006', me_icosphere_cell_002)
ob_icosphere_cell_007 = bpy.data.objects.new('Icosphere_cell.007', me_icosphere_cell_003)
ob_icosphere_cell_010 = bpy.data.objects.new('Icosphere_cell.010', me_icosphere_cell_004)
ob_icosphere_cell_012 = bpy.data.objects.new('Icosphere_cell.012', me_icosphere_cell_005)
ob_icosphere_cell_013 = bpy.data.objects.new('Icosphere_cell.013', me_icosphere_cell_006)
ob_icosphere_cell_014 = bpy.data.objects.new('Icosphere_cell.014', me_icosphere_cell_007)
ob_icosphere_cell_016 = bpy.data.objects.new('Icosphere_cell.016', me_icosphere_cell_008)
ob_icosphere_cell_017 = bpy.data.objects.new('Icosphere_cell.017', me_icosphere_cell_009)
ob_icosphere_cell_021 = bpy.data.objects.new('Icosphere_cell.021', me_icosphere_cell_011)
ob_icosphere_cell_022 = bpy.data.objects.new('Icosphere_cell.022', me_icosphere_cell_012)
ob_icosphere_cell_023 = bpy.data.objects.new('Icosphere_cell.023', me_icosphere_cell_013)
ob_icosphere_cell_024 = bpy.data.objects.new('Icosphere_cell.024', me_icosphere_cell_014)
ob_icosphere_cell_026 = bpy.data.objects.new('Icosphere_cell.026', me_icosphere_cell_015)
ob_icosphere_cell_027 = bpy.data.objects.new('Icosphere_cell.027', me_icosphere_cell_016)
ob_icosphere_cell_028 = bpy.data.objects.new('Icosphere_cell.028', me_icosphere_cell_017)

# ---- transforms, parenting, visibility, modifiers, constraints
ob_box.location = (1.062e-08, 0.0, 0.2575)
ob_box.lineart.crease_threshold = 0.0
_m = ob_box.modifiers.new('Collision', 'COLLISION')
ob_frame.location = (1.062e-08, 0.0, 0.2575)
ob_frame.lineart.crease_threshold = 0.0
_m = ob_frame.modifiers.new('Wireframe', 'WIREFRAME')
_m.thickness = 0.05
_m = ob_frame.modifiers.new('Collision', 'COLLISION')
ob_sphere.location = (-0.6463, -0.2292, 0.1166)
ob_sphere.rotation_euler = (-1.675, -1.292, 0.3838)
ob_sphere.lineart.crease_threshold = 0.0
ob_icosphere_cell.location = (-0.3899, -0.1334, 0.01583)
ob_icosphere_cell.rotation_euler = (-0.3287, -2.381, 1.291)
ob_icosphere_cell.scale = (1.0, 1.0, 1.0)
ob_icosphere_cell.lineart.crease_threshold = 0.0
ob_icosphere_cell_001.location = (-0.6613, -0.4387, 0.02579)
ob_icosphere_cell_001.rotation_euler = (-2.177, 0.5341, 0.231)
ob_icosphere_cell_001.scale = (1.0, 1.0, 1.0)
ob_icosphere_cell_001.lineart.crease_threshold = 0.0
ob_icosphere_cell_005.location = (-0.3062, 0.169, 0.03045)
ob_icosphere_cell_005.rotation_euler = (0.5294, 2.032, 1.898)
ob_icosphere_cell_005.scale = (1.0, 1.0, 1.0)
ob_icosphere_cell_005.lineart.crease_threshold = 0.0
ob_icosphere_cell_006.location = (-0.5063, -0.06045, 0.01891)
ob_icosphere_cell_006.rotation_euler = (-1.746, 0.1903, 0.01075)
ob_icosphere_cell_006.scale = (1.0, 1.0, 1.0)
ob_icosphere_cell_006.lineart.crease_threshold = 0.0
ob_icosphere_cell_007.location = (-0.2794, 0.04219, 0.005325)
ob_icosphere_cell_007.rotation_euler = (-2.293, 0.03983, 1.085)
ob_icosphere_cell_007.scale = (1.0, 1.0, 1.0)
ob_icosphere_cell_007.lineart.crease_threshold = 0.0
ob_icosphere_cell_010.location = (-0.263, -0.6532, 0.03485)
ob_icosphere_cell_010.rotation_euler = (-0.4769, -0.6773, -0.5867)
ob_icosphere_cell_010.scale = (1.0, 1.0, 1.0)
ob_icosphere_cell_010.lineart.crease_threshold = 0.0
ob_icosphere_cell_012.location = (-0.9022, -0.1788, 0.02494)
ob_icosphere_cell_012.rotation_euler = (-2.816, -0.2976, 1.16)
ob_icosphere_cell_012.scale = (1.0, 1.0, 1.0)
ob_icosphere_cell_012.lineart.crease_threshold = 0.0
ob_icosphere_cell_013.location = (-0.6445, -0.145, 0.01784)
ob_icosphere_cell_013.rotation_euler = (1.08, 0.6743, 0.07044)
ob_icosphere_cell_013.lineart.crease_threshold = 0.0
ob_icosphere_cell_014.location = (-1.302, 0.2294, 0.03348)
ob_icosphere_cell_014.rotation_euler = (0.6084, 0.6437, 1.876)
ob_icosphere_cell_014.scale = (1.0, 1.0, 1.0)
ob_icosphere_cell_014.lineart.crease_threshold = 0.0
ob_icosphere_cell_016.location = (-0.2809, -0.03617, 0.0007899)
ob_icosphere_cell_016.rotation_euler = (0.9151, 1.282, 2.42)
ob_icosphere_cell_016.scale = (1.0, 1.0, 1.0)
ob_icosphere_cell_016.lineart.crease_threshold = 0.0
ob_icosphere_cell_017.location = (-1.225, 0.1551, 0.03427)
ob_icosphere_cell_017.rotation_euler = (-0.09965, 0.2575, -1.948)
ob_icosphere_cell_017.lineart.crease_threshold = 0.0
ob_icosphere_cell_021.location = (-1.032, 0.07631, 0.01631)
ob_icosphere_cell_021.rotation_euler = (0.3429, -2.051, -0.5515)
ob_icosphere_cell_021.scale = (1.0, 1.0, 1.0)
ob_icosphere_cell_021.lineart.crease_threshold = 0.0
ob_icosphere_cell_022.location = (-1.01, 0.74, 0.05093)
ob_icosphere_cell_022.rotation_euler = (-2.178, 0.1876, -2.148)
ob_icosphere_cell_022.lineart.crease_threshold = 0.0
ob_icosphere_cell_023.location = (-0.4471, -1.237, 0.02627)
ob_icosphere_cell_023.rotation_euler = (-2.225, 0.3178, 0.6505)
ob_icosphere_cell_023.scale = (1.0, 1.0, 1.0)
ob_icosphere_cell_023.lineart.crease_threshold = 0.0
ob_icosphere_cell_024.location = (-0.6282, 0.06546, 0.01084)
ob_icosphere_cell_024.rotation_euler = (-1.287, -0.2282, -1.09)
ob_icosphere_cell_024.scale = (1.0, 1.0, 1.0)
ob_icosphere_cell_024.lineart.crease_threshold = 0.0
ob_icosphere_cell_026.location = (-0.4145, -0.04183, 0.02084)
ob_icosphere_cell_026.rotation_euler = (0.9363, -0.6084, 0.1282)
ob_icosphere_cell_026.scale = (1.0, 1.0, 1.0)
ob_icosphere_cell_026.lineart.crease_threshold = 0.0
ob_icosphere_cell_027.location = (-0.58, 0.1502, 0.008016)
ob_icosphere_cell_027.rotation_euler = (-0.3573, 0.4027, 0.768)
ob_icosphere_cell_027.scale = (1.0, 1.0, 1.0)
ob_icosphere_cell_027.lineart.crease_threshold = 0.0
ob_icosphere_cell_028.location = (-0.2868, -0.184, 0.00771)
ob_icosphere_cell_028.rotation_euler = (-2.828, -0.3077, 0.6408)
ob_icosphere_cell_028.scale = (1.0, 1.0, 1.0)
ob_icosphere_cell_028.lineart.crease_threshold = 0.0

# ---- collection membership
col_collection.objects.link(ob_box)
col_collection.objects.link(ob_frame)
col_collection.objects.link(ob_sphere)
col_collection.objects.link(ob_icosphere_cell)
col_collection.objects.link(ob_icosphere_cell_001)
col_collection.objects.link(ob_icosphere_cell_005)
col_collection.objects.link(ob_icosphere_cell_006)
col_collection.objects.link(ob_icosphere_cell_007)
col_collection.objects.link(ob_icosphere_cell_010)
col_collection.objects.link(ob_icosphere_cell_012)
col_collection.objects.link(ob_icosphere_cell_013)
col_collection.objects.link(ob_icosphere_cell_014)
col_collection.objects.link(ob_icosphere_cell_016)
col_collection.objects.link(ob_icosphere_cell_017)
col_collection.objects.link(ob_icosphere_cell_021)
col_collection.objects.link(ob_icosphere_cell_022)
col_collection.objects.link(ob_icosphere_cell_023)
col_collection.objects.link(ob_icosphere_cell_024)
col_collection.objects.link(ob_icosphere_cell_026)
col_collection.objects.link(ob_icosphere_cell_027)
col_collection.objects.link(ob_icosphere_cell_028)

# ---- scene / render settings (as saved in the file)
scene.frame_start = 1; scene.frame_end = 250; scene.frame_set(1)
scene.render.engine = 'BLENDER_EEVEE_NEXT'
scene.cycles.use_denoising = False
scene.cycles.samples = 128
scene.cycles.sampling_pattern = 'TABULATED_SOBOL'
scene.cycles.use_adaptive_sampling = False
scene.cycles.use_light_tree = False
scene.view_settings.view_transform = 'Filmic'
bpy.context.view_layer.update()

# ---- added for rendering (the .blend has no active camera and no usable light): camera, sun
cam_auto = bpy.data.cameras.new('AutoCamera')
cam_auto.lens = 50.0
cam_auto.sensor_width = 36.0
cam_auto.clip_end = 1000.0
ob_auto_camera = bpy.data.objects.new('AutoCamera', cam_auto)
scene.collection.objects.link(ob_auto_camera)
ob_auto_camera.location = (1.98296, -3.2646, 2.25824)
ob_auto_camera.rotation_euler = (1.09748, -7.21219e-08, 0.694738)
scene.camera = ob_auto_camera
light_auto_sun = bpy.data.lights.new('AutoSun', 'SUN')
light_auto_sun.energy = 3.0
light_auto_sun.angle = 0.0523599
ob_auto_sun = bpy.data.objects.new('AutoSun', light_auto_sun)
scene.collection.objects.link(ob_auto_sun)
ob_auto_sun.rotation_euler = (0.872665, 0.174533, 0.523599)
bpy.context.view_layer.update()
